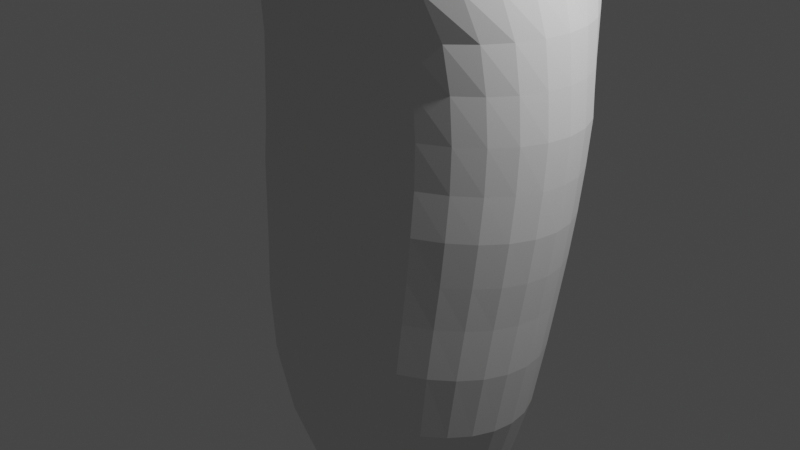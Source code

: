# Source: blend.blend  (saved by Blender 3.5.10; exported with 4.5.12 LTS)
import bpy
from mathutils import Matrix  # noqa: F401  (used for matrix-valued properties, if any)

bpy.ops.wm.read_factory_settings(use_empty=True)
scene = bpy.context.scene
scene.name = 'Scene'

# ---- collections
col_collection = bpy.data.collections.new('Collection'); scene.collection.children.link(col_collection)
col_r = bpy.data.collections.new('rリモコン'); scene.collection.children.link(col_r)

# ---- world
world_world = bpy.data.worlds.new('World'); scene.world = world_world
world_world.use_nodes = True; world_world.node_tree.nodes.clear()
_N = world_world.node_tree.nodes; _L = world_world.node_tree.links
n0 = _N.new('ShaderNodeOutputWorld'); n0.name = 'World Output'; n0.location = (300, 300)
n1 = _N.new('ShaderNodeBackground'); n1.name = 'Background'; n1.location = (10, 300)
n1.inputs[0].default_value = (0.05088, 0.05088, 0.05088, 1.0)
_L.new(n1.outputs[0], n0.inputs[0])
n0.is_active_output = True
world_world.color = (0.05088, 0.05088, 0.05088)
world_world.use_sun_shadow = False
world_world.sun_shadow_jitter_overblur = 0.0

# ---- cameras
cam_camera = bpy.data.cameras.new('Camera')
cam_camera.clip_end = 100.0
cam_camera.ortho_scale = 7.314

# ---- lights
light_light = bpy.data.lights.new('Light', 'POINT')
light_light.transmission_factor = 0.0
light_light.energy = 1000.0
light_light.shadow_soft_size = 0.1
light_light.shadow_maximum_resolution = 0.006
light_light.use_absolute_resolution = True

# ---- meshes
me_x = bpy.data.meshes.new('円柱')
me_x.from_pydata([(-2.262e-08, 0.1455, -3.142), (-9.016e-09, 3.051, 3.142), (0.06175, 0.1394, -3.142), (0.2979, 2.997, 3.142), (0.1211, 0.1214, -3.142), (0.5844, 2.837, 3.142), (0.1758, 0.09212, -3.142), (0.8484, 2.576, 3.142), (0.2238, 0.05275, -3.142), (1.08, 2.225, 3.142), (0.2632, 0.004789, -3.142), (1.27, 1.798, 3.142), (0.2924, -0.04993, -3.142), (1.411, 1.311, 3.142), (0.3104, -0.1093, -3.142), (1.498, 0.7817, 3.142), (0.3165, -0.1711, -3.142), (1.527, 0.2316, 3.142), (0.3104, -0.2328, -3.142), (1.498, -0.3184, 3.142), (0.2924, -0.2922, -3.142), (1.411, -0.8474, 3.142), (0.2632, -0.3469, -3.142), (1.27, -1.335, 3.142), (0.2238, -0.3949, -3.142), (1.08, -1.762, 3.142), (0.1758, -0.4342, -3.142), (0.8484, -2.113, 3.142), (0.1211, -0.4635, -3.142), (0.5844, -2.373, 3.142), (0.06175, -0.4815, -3.142), (0.2979, -2.534, 3.142), (-2.262e-08, -0.4876, -3.142), (-9.016e-09, -2.588, 3.142), (-0.06175, -0.4815, -3.142), (-0.2979, -2.534, 3.142), (-0.1211, -0.4635, -3.142), (-0.5844, -2.373, 3.142), (-0.1758, -0.4342, -3.142), (-0.8484, -2.113, 3.142), (-0.2238, -0.3949, -3.142), (-1.08, -1.762, 3.142), (-0.2632, -0.3469, -3.142), (-1.27, -1.335, 3.142), (-0.2924, -0.2922, -3.142), (-1.411, -0.8474, 3.142), (-0.3104, -0.2328, -3.142), (-1.498, -0.3184, 3.142), (-0.3165, -0.1711, -3.142), (-1.527, 0.2316, 3.142), (-0.3104, -0.1093, -3.142), (-1.498, 0.7817, 3.142), (-0.2924, -0.04993, -3.142), (-1.411, 1.311, 3.142), (-0.2632, 0.004789, -3.142), (-1.27, 1.798, 3.142), (-0.2238, 0.05275, -3.142), (-1.08, 2.225, 3.142), (-0.1758, 0.09212, -3.142), (-0.8484, 2.576, 3.142), (-0.1211, 0.1214, -3.142), (-0.5844, 2.837, 3.142), (-0.06175, 0.1394, -3.142), (-0.2979, 2.997, 3.142), (-1.161e-08, 0.8616, -2.944), (-7.619e-09, 1.158, -2.732), (-6.289e-09, 1.426, -2.328), (-8.67e-09, 1.626, -1.682), (-9.769e-09, 1.765, -0.9891), (-7.984e-09, 1.884, -0.4489), (-8.1e-09, 1.955, 1.192e-07), (-9.666e-09, 2.036, 0.4489), (-7.251e-09, 2.143, 0.8978), (-1.129e-08, 2.259, 1.347), (-7.422e-09, 2.334, 1.796), (-7.867e-09, 2.485, 2.245), (-5.718e-09, 2.76, 2.693), (0.3219, 2.715, 2.693), (0.3399, 2.447, 2.245), (0.3511, 2.298, 1.796), (0.3598, 2.224, 1.347), (0.361, 2.109, 0.8978), (0.3597, 2.003, 0.4489), (0.3526, 1.922, -1.192e-07), (0.343, 1.851, -0.4489), (0.3329, 1.732, -0.9891), (0.3131, 1.595, -1.682), (0.2783, 1.399, -2.328), (0.2343, 1.135, -2.732), (0.1848, 0.8434, -2.944), (0.6314, 2.582, 2.693), (0.6668, 2.332, 2.245), (0.6888, 2.191, 1.796), (0.7057, 2.12, 1.347), (0.7081, 2.008, 0.8978), (0.7056, 1.903, 0.4489), (0.6916, 1.824, -1.192e-07), (0.6728, 1.754, -0.4489), (0.6531, 1.637, -0.9891), (0.6141, 1.504, -1.682), (0.5458, 1.318, -2.328), (0.4597, 1.067, -2.732), (0.3624, 0.7895, -2.944), (0.9167, 2.367, 2.693), (0.9681, 2.146, 2.245), (0.9999, 2.018, 1.796), (1.025, 1.951, 1.347), (1.028, 1.844, 0.8978), (1.024, 1.742, 0.4489), (1.004, 1.665, -1.192e-07), (0.9768, 1.596, -0.4489), (0.9481, 1.482, -0.9891), (0.8915, 1.356, -1.682), (0.7924, 1.186, -2.328), (0.6673, 0.956, -2.732), (0.5262, 0.7019, -2.944), (1.167, 2.077, 2.693), (1.232, 1.896, 2.245), (1.273, 1.785, 1.796), (1.304, 1.724, 1.347), (1.308, 1.623, 0.8978), (1.304, 1.524, 0.4489), (1.278, 1.45, -1.192e-07), (1.243, 1.383, -0.4489), (1.207, 1.273, -0.9891), (1.135, 1.156, -1.682), (1.009, 1.009, -2.328), (0.8493, 0.8066, -2.732), (0.6697, 0.5842, -2.944), (1.372, 1.724, 2.693), (1.449, 1.591, 2.245), (1.496, 1.5, 1.796), (1.533, 1.446, 1.347), (1.538, 1.354, 0.8978), (1.533, 1.259, 0.4489), (1.503, 1.189, -1.192e-07), (1.462, 1.124, -0.4489), (1.419, 1.019, -0.9891), (1.334, 0.9129, -1.682), (1.186, 0.7924, -2.328), (0.9987, 0.6246, -2.732), (0.7875, 0.4406, -2.944), (1.524, 1.321, 2.693), (1.61, 1.243, 2.245), (1.663, 1.176, 1.796), (1.704, 1.13, 1.347), (1.709, 1.047, 0.8978), (1.703, 0.9571, 0.4489), (1.67, 0.8914, -1.192e-07), (1.624, 0.8285, -0.4489), (1.577, 0.7291, -0.9891), (1.483, 0.6355, -1.682), (1.318, 0.5458, -2.328), (1.11, 0.4169, -2.732), (0.875, 0.2769, -2.944), (1.618, 0.8843, 2.693), (1.709, 0.866, 2.245), (1.765, 0.8242, 1.796), (1.809, 0.7871, 1.347), (1.815, 0.7138, 0.8978), (1.808, 0.6292, 0.4489), (1.772, 0.5682, -1.192e-07), (1.724, 0.5079, -0.4489), (1.674, 0.4144, -0.9891), (1.574, 0.3344, -1.682), (1.399, 0.2783, -2.328), (1.178, 0.1916, -2.732), (0.9289, 0.09924, -2.944), (1.65, 0.4297, 2.693), (1.743, 0.4735, 2.245), (1.8, 0.4583, 1.796), (1.844, 0.4302, 1.347), (1.85, 0.3675, 0.8978), (1.844, 0.2882, 0.4489), (1.807, 0.232, -1.192e-07), (1.758, 0.1744, -0.4489), (1.707, 0.0872, -0.9891), (1.605, 0.02138, -1.682), (1.426, -2.164e-09, -2.328), (1.201, -0.04276, -2.732), (0.9471, -0.08553, -2.944), (1.618, -0.02483, 2.693), (1.709, 0.08103, 2.245), (1.765, 0.09239, 1.796), (1.809, 0.07331, 1.347), (1.815, 0.02115, 0.8978), (1.808, -0.05285, 0.4489), (1.772, -0.1041, -1.192e-07), (1.724, -0.159, -0.4489), (1.674, -0.24, -0.9891), (1.574, -0.2917, -1.682), (1.399, -0.2783, -2.328), (1.178, -0.2771, -2.732), (0.9289, -0.2703, -2.944), (1.524, -0.4619, 2.693), (1.61, -0.2964, 2.245), (1.663, -0.2595, 1.796), (1.704, -0.2698, 1.347), (1.709, -0.3119, 0.8978), (1.703, -0.3808, 0.4489), (1.67, -0.4273, -1.192e-07), (1.624, -0.4797, -0.4489), (1.577, -0.5547, -0.9891), (1.483, -0.5927, -1.682), (1.318, -0.5458, -2.328), (1.11, -0.5024, -2.732), (0.875, -0.448, -2.944), (1.372, -0.8647, 2.693), (1.449, -0.6442, 2.245), (1.496, -0.5838, 1.796), (1.533, -0.5861, 1.347), (1.538, -0.6188, 0.8978), (1.533, -0.683, 0.4489), (1.503, -0.7252, -1.192e-07), (1.462, -0.7752, -0.4489), (1.419, -0.8447, -0.9891), (1.334, -0.8702, -1.682), (1.186, -0.7924, -2.328), (0.9987, -0.7101, -2.732), (0.7875, -0.6117, -2.944), (1.167, -1.218, 2.693), (1.232, -0.9491, 2.245), (1.273, -0.868, 1.796), (1.304, -0.8633, 1.347), (1.308, -0.8878, 0.8978), (1.304, -0.9479, 0.4489), (1.278, -0.9862, -1.192e-07), (1.243, -1.034, -0.4489), (1.207, -1.099, -0.9891), (1.135, -1.113, -1.682), (1.009, -1.009, -2.328), (0.8493, -0.8921, -2.732), (0.6697, -0.7552, -2.944), (0.9167, -1.508, 2.693), (0.9681, -1.199, 2.245), (0.9999, -1.101, 1.796), (1.025, -1.091, 1.347), (1.028, -1.109, 0.8978), (1.024, -1.165, 0.4489), (1.004, -1.201, -1.192e-07), (0.9768, -1.247, -0.4489), (0.9481, -1.307, -0.9891), (0.8915, -1.313, -1.682), (0.7924, -1.186, -2.328), (0.6673, -1.041, -2.732), (0.5262, -0.873, -2.944), (0.6314, -1.723, 2.693), (0.6668, -1.385, 2.245), (0.6888, -1.275, 1.796), (0.7057, -1.26, 1.347), (0.7081, -1.273, 0.8978), (0.7056, -1.327, 0.4489), (0.6916, -1.36, -1.192e-07), (0.6728, -1.405, -0.4489), (0.6531, -1.462, -0.9891), (0.6141, -1.461, -1.682), (0.5458, -1.318, -2.328), (0.4597, -1.152, -2.732), (0.3624, -0.9605, -2.944), (0.3219, -1.855, 2.693), (0.3399, -1.5, 2.245), (0.3511, -1.381, 1.796), (0.3598, -1.364, 1.347), (0.361, -1.374, 0.8978), (0.3597, -1.426, 0.4489), (0.3526, -1.458, -1.192e-07), (0.343, -1.502, -0.4489), (0.3329, -1.558, -0.9891), (0.3131, -1.553, -1.682), (0.2783, -1.399, -2.328), (0.2343, -1.221, -2.732), (0.1848, -1.014, -2.944), (-5.718e-09, -1.9, 2.693), (-7.867e-09, -1.538, 2.245), (-7.422e-09, -1.417, 1.796), (-1.129e-08, -1.399, 1.347), (-7.251e-09, -1.408, 0.8978), (-9.666e-09, -1.46, 0.4489), (-8.1e-09, -1.491, -1.192e-07), (-7.984e-09, -1.535, -0.4489), (-9.769e-09, -1.59, -0.9891), (-8.67e-09, -1.583, -1.682), (-6.289e-09, -1.426, -2.328), (-7.619e-09, -1.244, -2.732), (-1.161e-08, -1.033, -2.944), (-0.3219, -1.855, 2.693), (-0.3399, -1.5, 2.245), (-0.3511, -1.381, 1.796), (-0.3598, -1.364, 1.347), (-0.361, -1.374, 0.8978), (-0.3597, -1.426, 0.4489), (-0.3526, -1.458, -1.192e-07), (-0.343, -1.502, -0.4489), (-0.3329, -1.558, -0.9891), (-0.3131, -1.553, -1.682), (-0.2783, -1.399, -2.328), (-0.2343, -1.221, -2.732), (-0.1848, -1.014, -2.944), (-0.6314, -1.723, 2.693), (-0.6668, -1.385, 2.245), (-0.6888, -1.275, 1.796), (-0.7057, -1.26, 1.347), (-0.7081, -1.273, 0.8978), (-0.7056, -1.327, 0.4489), (-0.6916, -1.36, -1.192e-07), (-0.6728, -1.405, -0.4489), (-0.6531, -1.462, -0.9891), (-0.6141, -1.461, -1.682), (-0.5458, -1.318, -2.328), (-0.4597, -1.152, -2.732), (-0.3624, -0.9605, -2.944), (-0.9167, -1.508, 2.693), (-0.9681, -1.199, 2.245), (-0.9999, -1.101, 1.796), (-1.025, -1.091, 1.347), (-1.028, -1.109, 0.8978), (-1.024, -1.165, 0.4489), (-1.004, -1.201, -1.192e-07), (-0.9768, -1.247, -0.4489), (-0.9481, -1.307, -0.9891), (-0.8915, -1.313, -1.682), (-0.7924, -1.186, -2.328), (-0.6673, -1.041, -2.732), (-0.5262, -0.873, -2.944), (-1.167, -1.218, 2.693), (-1.232, -0.9491, 2.245), (-1.273, -0.868, 1.796), (-1.304, -0.8633, 1.347), (-1.308, -0.8878, 0.8978), (-1.304, -0.9479, 0.4489), (-1.278, -0.9862, -1.192e-07), (-1.243, -1.034, -0.4489), (-1.207, -1.099, -0.9891), (-1.135, -1.113, -1.682), (-1.009, -1.009, -2.328), (-0.8493, -0.8921, -2.732), (-0.6697, -0.7552, -2.944), (-1.372, -0.8647, 2.693), (-1.449, -0.6442, 2.245), (-1.496, -0.5838, 1.796), (-1.533, -0.5861, 1.347), (-1.538, -0.6188, 0.8978), (-1.533, -0.683, 0.4489), (-1.503, -0.7252, -1.192e-07), (-1.462, -0.7752, -0.4489), (-1.419, -0.8447, -0.9891), (-1.334, -0.8702, -1.682), (-1.186, -0.7924, -2.328), (-0.9987, -0.7101, -2.732), (-0.7875, -0.6117, -2.944), (-1.524, -0.4619, 2.693), (-1.61, -0.2964, 2.245), (-1.663, -0.2595, 1.796), (-1.704, -0.2698, 1.347), (-1.709, -0.3119, 0.8978), (-1.703, -0.3808, 0.4489), (-1.67, -0.4273, -1.192e-07), (-1.624, -0.4797, -0.4489), (-1.577, -0.5547, -0.9891), (-1.483, -0.5927, -1.682), (-1.318, -0.5458, -2.328), (-1.11, -0.5024, -2.732), (-0.875, -0.448, -2.944), (-1.618, -0.02483, 2.693), (-1.709, 0.08103, 2.245), (-1.765, 0.09239, 1.796), (-1.809, 0.07331, 1.347), (-1.815, 0.02115, 0.8978), (-1.808, -0.05285, 0.4489), (-1.772, -0.1041, -1.192e-07), (-1.724, -0.159, -0.4489), (-1.674, -0.24, -0.9891), (-1.574, -0.2917, -1.682), (-1.399, -0.2783, -2.328), (-1.178, -0.2771, -2.732), (-0.9289, -0.2703, -2.944), (-1.65, 0.4297, 2.693), (-1.743, 0.4735, 2.245), (-1.8, 0.4583, 1.796), (-1.844, 0.4302, 1.347), (-1.85, 0.3675, 0.8978), (-1.844, 0.2882, 0.4489), (-1.807, 0.232, -1.192e-07), (-1.758, 0.1744, -0.4489), (-1.707, 0.0872, -0.9891), (-1.605, 0.02138, -1.682), (-1.426, -2.164e-09, -2.328), (-1.201, -0.04276, -2.732), (-0.9471, -0.08553, -2.944), (-1.618, 0.8843, 2.693), (-1.709, 0.866, 2.245), (-1.765, 0.8242, 1.796), (-1.809, 0.7871, 1.347), (-1.815, 0.7138, 0.8978), (-1.808, 0.6292, 0.4489), (-1.772, 0.5682, -1.192e-07), (-1.724, 0.5079, -0.4489), (-1.674, 0.4144, -0.9891), (-1.574, 0.3344, -1.682), (-1.399, 0.2783, -2.328), (-1.178, 0.1916, -2.732), (-0.9289, 0.09924, -2.944), (-1.524, 1.321, 2.693), (-1.61, 1.243, 2.245), (-1.663, 1.176, 1.796), (-1.704, 1.13, 1.347), (-1.709, 1.047, 0.8978), (-1.703, 0.9571, 0.4489), (-1.67, 0.8914, -1.192e-07), (-1.624, 0.8285, -0.4489), (-1.577, 0.7291, -0.9891), (-1.483, 0.6355, -1.682), (-1.318, 0.5458, -2.328), (-1.11, 0.4169, -2.732), (-0.875, 0.2769, -2.944), (-1.372, 1.724, 2.693), (-1.449, 1.591, 2.245), (-1.496, 1.5, 1.796), (-1.533, 1.446, 1.347), (-1.538, 1.354, 0.8978), (-1.533, 1.259, 0.4489), (-1.503, 1.189, -1.192e-07), (-1.462, 1.124, -0.4489), (-1.419, 1.019, -0.9891), (-1.334, 0.9129, -1.682), (-1.186, 0.7924, -2.328), (-0.9987, 0.6246, -2.732), (-0.7875, 0.4406, -2.944), (-1.167, 2.077, 2.693), (-1.232, 1.896, 2.245), (-1.273, 1.785, 1.796), (-1.304, 1.724, 1.347), (-1.308, 1.623, 0.8978), (-1.304, 1.524, 0.4489), (-1.278, 1.45, -1.192e-07), (-1.243, 1.383, -0.4489), (-1.207, 1.273, -0.9891), (-1.135, 1.156, -1.682), (-1.009, 1.009, -2.328), (-0.8493, 0.8066, -2.732), (-0.6697, 0.5842, -2.944), (-0.9167, 2.367, 2.693), (-0.9681, 2.146, 2.245), (-0.9999, 2.018, 1.796), (-1.025, 1.951, 1.347), (-1.028, 1.844, 0.8978), (-1.024, 1.742, 0.4489), (-1.004, 1.665, -1.192e-07), (-0.9768, 1.596, -0.4489), (-0.9481, 1.482, -0.9891), (-0.8915, 1.356, -1.682), (-0.7924, 1.186, -2.328), (-0.6673, 0.956, -2.732), (-0.5262, 0.7019, -2.944), (-0.6314, 2.582, 2.693), (-0.6668, 2.332, 2.245), (-0.6888, 2.191, 1.796), (-0.7057, 2.12, 1.347), (-0.7081, 2.008, 0.8978), (-0.7056, 1.903, 0.4489), (-0.6916, 1.824, -1.192e-07), (-0.6728, 1.754, -0.4489), (-0.6531, 1.637, -0.9891), (-0.6141, 1.504, -1.682), (-0.5458, 1.318, -2.328), (-0.4597, 1.067, -2.732), (-0.3624, 0.7895, -2.944), (-0.3219, 2.715, 2.693), (-0.3399, 2.447, 2.245), (-0.3511, 2.298, 1.796), (-0.3598, 2.224, 1.347), (-0.361, 2.109, 0.8978), (-0.3597, 2.003, 0.4489), (-0.3526, 1.922, -1.192e-07), (-0.343, 1.851, -0.4489), (-0.3329, 1.732, -0.9891), (-0.3131, 1.595, -1.682), (-0.2783, 1.399, -2.328), (-0.2343, 1.135, -2.732), (-0.1848, 0.8434, -2.944), (-0.3039, 4.044, 4.444), (0.05717, 3.865, 4.186), (0.4044, 3.403, 3.937), (0.7244, 3.005, 3.708), (1.005, 2.428, 3.507), (1.235, 1.76, 3.343), (1.406, 1.125, 3.22), (1.511, 0.4367, 3.145), (1.547, -0.2793, 3.119), (1.511, -0.9954, 3.145), (1.406, -1.684, 3.22), (1.235, -2.319, 3.343), (1.005, -2.875, 3.507), (0.7244, -3.331, 3.708), (0.4044, -3.861, 3.937), (0.05717, -4.239, 4.186), (-0.3039, -4.504, 4.444), (-0.665, -4.663, 4.703), (-1.012, -4.691, 4.951), (-1.332, -4.721, 5.181), (-1.613, -4.696, 5.381), (-1.843, -4.569, 5.546), (-2.014, -2.725, 5.669), (-2.119, -1.432, 5.744), (-2.155, -0.2793, 5.769), (-2.119, 1.038, 5.744), (-2.014, 2.183, 5.669), (-1.843, 4.112, 5.546), (-1.613, 4.168, 5.381), (-1.332, 4.262, 5.181), (-1.012, 4.298, 4.951), (-0.665, 4.26, 4.703), (-0.9789, 2.513, 3.473), (-0.2484, 3.209, 3.405), (0.02996, -2.935, 3.378), (0.3084, 3.172, 3.352), (0.02996, 3.231, 3.378), (-0.2484, -2.892, 3.405), (-1.369, 0.818, 3.51), (0.5764, 2.968, 3.327), (-1.288, 1.435, 3.502), (0.8236, 2.699, 3.304), (0.5764, -2.719, 3.327), (-0.5161, -2.742, 3.43), (1.041, 2.304, 3.283), (1.041, -2.192, 3.283), (-0.9789, -2.196, 3.473), (0.3084, -2.877, 3.352), (-0.7627, -2.51, 3.453), (0.8236, -2.461, 3.304), (-1.156, -1.802, 3.49), (-0.7627, 2.833, 3.453), (-1.369, -0.4757, 3.51), (-1.156, 2.133, 3.49), (-1.288, -1.115, 3.502), (-0.5161, 3.069, 3.43), (-1.397, 0.1596, 3.512), (1.112, -2.151, 3.277), (0.7413, -2.769, 3.497), (-0.8379, -3.211, 3.729), (-0.02143, 3.263, 3.609), (-2.516, 0.06849, 3.976), (-2.165, -2.298, 3.925), (-2.476, 0.8334, 3.97), (-1.906, 2.768, 3.887), (-1.59, 3.039, 3.84), (0.3734, -3.022, 3.551), (0.3734, 3.015, 3.551), (-0.8379, 3.347, 3.729), (-1.229, -3.081, 3.787), (-1.906, -2.635, 3.887), (-2.358, 1.534, 3.953), (-0.4301, -3.239, 3.669), (-2.476, -0.6465, 3.97), (-2.034, 2.029, 3.925), (-0.4301, 3.328, 3.669), (0.7413, 2.742, 3.497), (-2.358, -1.395, 3.953), (-1.59, -2.894, 3.84), (-0.02142, -3.174, 3.609), (-1.229, 3.236, 3.787), (0.8972, -2.711, 3.474), (0.8972, 2.543, 3.474)], [], [(76, 1, 3, 77), (77, 3, 5, 90), (90, 5, 7, 103), (103, 7, 9, 116), (116, 9, 11, 129), (129, 11, 13, 142), (142, 13, 15, 155), (155, 15, 17, 168), (168, 17, 19, 181), (181, 19, 21, 194), (194, 21, 23, 207), (207, 23, 25, 220), (220, 25, 27, 233), (233, 27, 29, 246), (246, 29, 31, 259), (259, 31, 33, 272), (272, 33, 35, 285), (285, 35, 37, 298), (298, 37, 39, 311), (311, 39, 41, 324), (324, 41, 43, 337), (337, 43, 45, 350), (350, 45, 47, 363), (363, 47, 49, 376), (376, 49, 51, 389), (389, 51, 53, 402), (402, 53, 55, 415), (415, 55, 57, 428), (428, 57, 59, 441), (441, 59, 61, 454), (21, 19, 489, 490), (454, 61, 63, 467), (467, 63, 1, 76), (0, 2, 4, 6, 8, 10, 12, 14, 16, 18, 20, 22, 24, 26, 28, 30, 32, 34, 36, 38, 40, 42, 44, 46, 48, 50, 52, 54, 56, 58, 60, 62), (62, 479, 64, 0), (479, 478, 65, 64), (478, 477, 66, 65), (477, 476, 67, 66), (476, 475, 68, 67), (475, 474, 69, 68), (474, 473, 70, 69), (473, 472, 71, 70), (472, 471, 72, 71), (471, 470, 73, 72), (470, 469, 74, 73), (469, 468, 75, 74), (468, 467, 76, 75), (60, 466, 479, 62), (466, 465, 478, 479), (465, 464, 477, 478), (464, 463, 476, 477), (463, 462, 475, 476), (462, 461, 474, 475), (461, 460, 473, 474), (460, 459, 472, 473), (459, 458, 471, 472), (458, 457, 470, 471), (457, 456, 469, 470), (456, 455, 468, 469), (455, 454, 467, 468), (58, 453, 466, 60), (453, 452, 465, 466), (452, 451, 464, 465), (451, 450, 463, 464), (450, 449, 462, 463), (449, 448, 461, 462), (448, 447, 460, 461), (447, 446, 459, 460), (446, 445, 458, 459), (445, 444, 457, 458), (444, 443, 456, 457), (443, 442, 455, 456), (442, 441, 454, 455), (56, 440, 453, 58), (440, 439, 452, 453), (439, 438, 451, 452), (438, 437, 450, 451), (437, 436, 449, 450), (436, 435, 448, 449), (435, 434, 447, 448), (434, 433, 446, 447), (433, 432, 445, 446), (432, 431, 444, 445), (431, 430, 443, 444), (430, 429, 442, 443), (429, 428, 441, 442), (54, 427, 440, 56), (427, 426, 439, 440), (426, 425, 438, 439), (425, 424, 437, 438), (424, 423, 436, 437), (423, 422, 435, 436), (422, 421, 434, 435), (421, 420, 433, 434), (420, 419, 432, 433), (419, 418, 431, 432), (418, 417, 430, 431), (417, 416, 429, 430), (416, 415, 428, 429), (52, 414, 427, 54), (414, 413, 426, 427), (413, 412, 425, 426), (412, 411, 424, 425), (411, 410, 423, 424), (410, 409, 422, 423), (409, 408, 421, 422), (408, 407, 420, 421), (407, 406, 419, 420), (406, 405, 418, 419), (405, 404, 417, 418), (404, 403, 416, 417), (403, 402, 415, 416), (50, 401, 414, 52), (401, 400, 413, 414), (400, 399, 412, 413), (399, 398, 411, 412), (398, 397, 410, 411), (397, 396, 409, 410), (396, 395, 408, 409), (395, 394, 407, 408), (394, 393, 406, 407), (393, 392, 405, 406), (392, 391, 404, 405), (391, 390, 403, 404), (390, 389, 402, 403), (48, 388, 401, 50), (388, 387, 400, 401), (387, 386, 399, 400), (386, 385, 398, 399), (385, 384, 397, 398), (384, 383, 396, 397), (383, 382, 395, 396), (382, 381, 394, 395), (381, 380, 393, 394), (380, 379, 392, 393), (379, 378, 391, 392), (378, 377, 390, 391), (377, 376, 389, 390), (46, 375, 388, 48), (375, 374, 387, 388), (374, 373, 386, 387), (373, 372, 385, 386), (372, 371, 384, 385), (371, 370, 383, 384), (370, 369, 382, 383), (369, 368, 381, 382), (368, 367, 380, 381), (367, 366, 379, 380), (366, 365, 378, 379), (365, 364, 377, 378), (364, 363, 376, 377), (44, 362, 375, 46), (362, 361, 374, 375), (361, 360, 373, 374), (360, 359, 372, 373), (359, 358, 371, 372), (358, 357, 370, 371), (357, 356, 369, 370), (356, 355, 368, 369), (355, 354, 367, 368), (354, 353, 366, 367), (353, 352, 365, 366), (352, 351, 364, 365), (351, 350, 363, 364), (42, 349, 362, 44), (349, 348, 361, 362), (348, 347, 360, 361), (347, 346, 359, 360), (346, 345, 358, 359), (345, 344, 357, 358), (344, 343, 356, 357), (343, 342, 355, 356), (342, 341, 354, 355), (341, 340, 353, 354), (340, 339, 352, 353), (339, 338, 351, 352), (338, 337, 350, 351), (40, 336, 349, 42), (336, 335, 348, 349), (335, 334, 347, 348), (334, 333, 346, 347), (333, 332, 345, 346), (332, 331, 344, 345), (331, 330, 343, 344), (330, 329, 342, 343), (329, 328, 341, 342), (328, 327, 340, 341), (327, 326, 339, 340), (326, 325, 338, 339), (325, 324, 337, 338), (38, 323, 336, 40), (323, 322, 335, 336), (322, 321, 334, 335), (321, 320, 333, 334), (320, 319, 332, 333), (319, 318, 331, 332), (318, 317, 330, 331), (317, 316, 329, 330), (316, 315, 328, 329), (315, 314, 327, 328), (314, 313, 326, 327), (313, 312, 325, 326), (312, 311, 324, 325), (36, 310, 323, 38), (310, 309, 322, 323), (309, 308, 321, 322), (308, 307, 320, 321), (307, 306, 319, 320), (306, 305, 318, 319), (305, 304, 317, 318), (304, 303, 316, 317), (303, 302, 315, 316), (302, 301, 314, 315), (301, 300, 313, 314), (300, 299, 312, 313), (299, 298, 311, 312), (34, 297, 310, 36), (297, 296, 309, 310), (296, 295, 308, 309), (295, 294, 307, 308), (294, 293, 306, 307), (293, 292, 305, 306), (292, 291, 304, 305), (291, 290, 303, 304), (290, 289, 302, 303), (289, 288, 301, 302), (288, 287, 300, 301), (287, 286, 299, 300), (286, 285, 298, 299), (32, 284, 297, 34), (284, 283, 296, 297), (283, 282, 295, 296), (282, 281, 294, 295), (281, 280, 293, 294), (280, 279, 292, 293), (279, 278, 291, 292), (278, 277, 290, 291), (277, 276, 289, 290), (276, 275, 288, 289), (275, 274, 287, 288), (274, 273, 286, 287), (273, 272, 285, 286), (30, 271, 284, 32), (271, 270, 283, 284), (270, 269, 282, 283), (269, 268, 281, 282), (268, 267, 280, 281), (267, 266, 279, 280), (266, 265, 278, 279), (265, 264, 277, 278), (264, 263, 276, 277), (263, 262, 275, 276), (262, 261, 274, 275), (261, 260, 273, 274), (260, 259, 272, 273), (28, 258, 271, 30), (258, 257, 270, 271), (257, 256, 269, 270), (256, 255, 268, 269), (255, 254, 267, 268), (254, 253, 266, 267), (253, 252, 265, 266), (252, 251, 264, 265), (251, 250, 263, 264), (250, 249, 262, 263), (249, 248, 261, 262), (248, 247, 260, 261), (247, 246, 259, 260), (26, 245, 258, 28), (245, 244, 257, 258), (244, 243, 256, 257), (243, 242, 255, 256), (242, 241, 254, 255), (241, 240, 253, 254), (240, 239, 252, 253), (239, 238, 251, 252), (238, 237, 250, 251), (237, 236, 249, 250), (236, 235, 248, 249), (235, 234, 247, 248), (234, 233, 246, 247), (24, 232, 245, 26), (232, 231, 244, 245), (231, 230, 243, 244), (230, 229, 242, 243), (229, 228, 241, 242), (228, 227, 240, 241), (227, 226, 239, 240), (226, 225, 238, 239), (225, 224, 237, 238), (224, 223, 236, 237), (223, 222, 235, 236), (222, 221, 234, 235), (221, 220, 233, 234), (22, 219, 232, 24), (219, 218, 231, 232), (218, 217, 230, 231), (217, 216, 229, 230), (216, 215, 228, 229), (215, 214, 227, 228), (214, 213, 226, 227), (213, 212, 225, 226), (212, 211, 224, 225), (211, 210, 223, 224), (210, 209, 222, 223), (209, 208, 221, 222), (208, 207, 220, 221), (20, 206, 219, 22), (206, 205, 218, 219), (205, 204, 217, 218), (204, 203, 216, 217), (203, 202, 215, 216), (202, 201, 214, 215), (201, 200, 213, 214), (200, 199, 212, 213), (199, 198, 211, 212), (198, 197, 210, 211), (197, 196, 209, 210), (196, 195, 208, 209), (195, 194, 207, 208), (18, 193, 206, 20), (193, 192, 205, 206), (192, 191, 204, 205), (191, 190, 203, 204), (190, 189, 202, 203), (189, 188, 201, 202), (188, 187, 200, 201), (187, 186, 199, 200), (186, 185, 198, 199), (185, 184, 197, 198), (184, 183, 196, 197), (183, 182, 195, 196), (182, 181, 194, 195), (16, 180, 193, 18), (180, 179, 192, 193), (179, 178, 191, 192), (178, 177, 190, 191), (177, 176, 189, 190), (176, 175, 188, 189), (175, 174, 187, 188), (174, 173, 186, 187), (173, 172, 185, 186), (172, 171, 184, 185), (171, 170, 183, 184), (170, 169, 182, 183), (169, 168, 181, 182), (14, 167, 180, 16), (167, 166, 179, 180), (166, 165, 178, 179), (165, 164, 177, 178), (164, 163, 176, 177), (163, 162, 175, 176), (162, 161, 174, 175), (161, 160, 173, 174), (160, 159, 172, 173), (159, 158, 171, 172), (158, 157, 170, 171), (157, 156, 169, 170), (156, 155, 168, 169), (12, 154, 167, 14), (154, 153, 166, 167), (153, 152, 165, 166), (152, 151, 164, 165), (151, 150, 163, 164), (150, 149, 162, 163), (149, 148, 161, 162), (148, 147, 160, 161), (147, 146, 159, 160), (146, 145, 158, 159), (145, 144, 157, 158), (144, 143, 156, 157), (143, 142, 155, 156), (10, 141, 154, 12), (141, 140, 153, 154), (140, 139, 152, 153), (139, 138, 151, 152), (138, 137, 150, 151), (137, 136, 149, 150), (136, 135, 148, 149), (135, 134, 147, 148), (134, 133, 146, 147), (133, 132, 145, 146), (132, 131, 144, 145), (131, 130, 143, 144), (130, 129, 142, 143), (8, 128, 141, 10), (128, 127, 140, 141), (127, 126, 139, 140), (126, 125, 138, 139), (125, 124, 137, 138), (124, 123, 136, 137), (123, 122, 135, 136), (122, 121, 134, 135), (121, 120, 133, 134), (120, 119, 132, 133), (119, 118, 131, 132), (118, 117, 130, 131), (117, 116, 129, 130), (6, 115, 128, 8), (115, 114, 127, 128), (114, 113, 126, 127), (113, 112, 125, 126), (112, 111, 124, 125), (111, 110, 123, 124), (110, 109, 122, 123), (109, 108, 121, 122), (108, 107, 120, 121), (107, 106, 119, 120), (106, 105, 118, 119), (105, 104, 117, 118), (104, 103, 116, 117), (4, 102, 115, 6), (102, 101, 114, 115), (101, 100, 113, 114), (100, 99, 112, 113), (99, 98, 111, 112), (98, 97, 110, 111), (97, 96, 109, 110), (96, 95, 108, 109), (95, 94, 107, 108), (94, 93, 106, 107), (93, 92, 105, 106), (92, 91, 104, 105), (91, 90, 103, 104), (2, 89, 102, 4), (89, 88, 101, 102), (88, 87, 100, 101), (87, 86, 99, 100), (86, 85, 98, 99), (85, 84, 97, 98), (84, 83, 96, 97), (83, 82, 95, 96), (82, 81, 94, 95), (81, 80, 93, 94), (80, 79, 92, 93), (79, 78, 91, 92), (78, 77, 90, 91), (0, 64, 89, 2), (64, 65, 88, 89), (65, 66, 87, 88), (66, 67, 86, 87), (67, 68, 85, 86), (68, 69, 84, 85), (69, 70, 83, 84), (70, 71, 82, 83), (71, 72, 81, 82), (72, 73, 80, 81), (73, 74, 79, 80), (74, 75, 78, 79), (75, 76, 77, 78), (481, 480, 511, 510, 509, 508, 507, 506, 505, 504, 503, 502, 501, 500, 499, 498, 497, 496, 495, 494, 493, 492, 491, 490, 489, 488, 487, 486, 485, 484, 483, 482), (39, 37, 523, 528), (57, 55, 533, 512), (13, 11, 485, 486), (31, 29, 522, 527), (49, 47, 532, 536), (5, 3, 515, 519), (23, 21, 490, 491), (41, 39, 528, 526), (59, 57, 512, 531), (15, 13, 486, 487), (33, 31, 527, 514), (51, 49, 536, 518), (7, 5, 519, 521), (25, 23, 537, 525), (43, 41, 526, 530), (61, 59, 531, 535), (17, 15, 487, 488), (35, 33, 514, 517), (53, 51, 518, 520), (9, 7, 521, 524), (27, 25, 525, 529), (45, 43, 530, 534), (63, 61, 535, 513), (19, 17, 488, 489), (37, 35, 517, 523), (55, 53, 520, 533), (29, 27, 529, 522), (47, 45, 534, 532), (3, 1, 516, 515), (1, 63, 513, 516), (11, 9, 524, 484, 485), (528, 523, 549, 558), (521, 519, 547, 556), (520, 518, 543, 551), (523, 517, 539, 549), (516, 513, 548, 555), (519, 515, 540, 547), (518, 536, 541, 543), (517, 514, 552, 539), (515, 516, 555, 540), (536, 532, 553, 541), (514, 527, 559, 552), (513, 535, 560, 548), (532, 534, 557, 553), (527, 522, 546, 559), (535, 531, 545, 560), (534, 530, 542, 557), (522, 529, 538, 546), (531, 512, 544, 545), (530, 526, 550, 542), (529, 525, 492, 561, 538), (512, 533, 554, 544), (526, 528, 558, 550), (525, 537, 23, 491, 492), (524, 521, 556, 562, 484), (533, 520, 551, 554), (556, 547, 482, 483), (549, 539, 497, 498), (547, 540, 481, 482), (539, 552, 496, 497), (541, 553, 503, 504), (548, 560, 510, 511), (559, 546, 494, 495), (557, 542, 501, 502), (545, 544, 508, 509), (538, 561, 492, 493), (550, 558, 499, 500), (484, 562, 556, 483), (558, 549, 498, 499), (551, 543, 505, 506), (555, 548, 511, 480), (543, 541, 504, 505), (540, 555, 480, 481), (552, 559, 495, 496), (553, 557, 502, 503), (560, 545, 509, 510), (546, 538, 493, 494), (542, 550, 500, 501), (544, 554, 507, 508), (554, 551, 506, 507)])
_uv = me_x.uv_layers.new(name='UVマップ')
_uv.uv.foreach_set('vector', [1.0, 0.9643, 1.0, 1.0, 0.9688, 1.0, 0.9688, 0.9643, 0.9688, 0.9643, 0.9688, 1.0, 0.9375, 1.0, 0.9375, 0.9643, 0.9375, 0.9643, 0.9375, 1.0, 0.9062, 1.0, 0.9062, 0.9643, 0.9062, 0.9643, 0.9062, 1.0, 0.875, 1.0, 0.875, 0.9643, 0.875, 0.9643, 0.875, 1.0, 0.8438, 1.0, 0.8438, 0.9643, 0.8438, 0.9643, 0.8438, 1.0, 0.8125, 1.0, 0.8125, 0.9643, 0.8125, 0.9643, 0.8125, 1.0, 0.7812, 1.0, 0.7812, 0.9643, 0.7812, 0.9643, 0.7812, 1.0, 0.75, 1.0, 0.75, 0.9643, 0.75, 0.9643, 0.75, 1.0, 0.7188, 1.0, 0.7187, 0.9643, 0.7187, 0.9643, 0.7188, 1.0, 0.6875, 1.0, 0.6875, 0.9643, 0.6875, 0.9643, 0.6875, 1.0, 0.6562, 1.0, 0.6562, 0.9643, 0.6562, 0.9643, 0.6562, 1.0, 0.625, 1.0, 0.625, 0.9643, 0.625, 0.9643, 0.625, 1.0, 0.5938, 1.0, 0.5938, 0.9643, 0.5938, 0.9643, 0.5938, 1.0, 0.5625, 1.0, 0.5625, 0.9643, 0.5625, 0.9643, 0.5625, 1.0, 0.5312, 1.0, 0.5312, 0.9643, 0.5312, 0.9643, 0.5312, 1.0, 0.5, 1.0, 0.5, 0.9643, 0.5, 0.9643, 0.5, 1.0, 0.4688, 1.0, 0.4687, 0.9643, 0.4687, 0.9643, 0.4688, 1.0, 0.4375, 1.0, 0.4375, 0.9643, 0.4375, 0.9643, 0.4375, 1.0, 0.4062, 1.0, 0.4062, 0.9643, 0.4062, 0.9643, 0.4062, 1.0, 0.375, 1.0, 0.375, 0.9643, 0.375, 0.9643, 0.375, 1.0, 0.3438, 1.0, 0.3438, 0.9643, 0.3438, 0.9643, 0.3438, 1.0, 0.3125, 1.0, 0.3125, 0.9643, 0.3125, 0.9643, 0.3125, 1.0, 0.2812, 1.0, 0.2812, 0.9643, 0.2812, 0.9643, 0.2812, 1.0, 0.25, 1.0, 0.25, 0.9643, 0.25, 0.9643, 0.25, 1.0, 0.2188, 1.0, 0.2188, 0.9643, 0.2188, 0.9643, 0.2188, 1.0, 0.1875, 1.0, 0.1875, 0.9643, 0.1875, 0.9643, 0.1875, 1.0, 0.1562, 1.0, 0.1562, 0.9643, 0.1562, 0.9643, 0.1562, 1.0, 0.125, 1.0, 0.125, 0.9643, 0.125, 0.9643, 0.125, 1.0, 0.09375, 1.0, 0.09375, 0.9643, 0.09375, 0.9643, 0.09375, 1.0, 0.0625, 1.0, 0.0625, 0.9643, 0.6875, 1.0, 0.7188, 1.0, 0.7188, 1.0, 0.6875, 1.0, 0.0625, 0.9643, 0.0625, 1.0, 0.03125, 1.0, 0.03125, 0.9643, 0.03125, 0.9643, 0.03125, 1.0, 0.0, 1.0, 0.0, 0.9643, 0.75, 0.49, 0.7968, 0.4854, 0.8418, 0.4717, 0.8833, 0.4496, 0.9197, 0.4197, 0.9496, 0.3833, 0.9717, 0.3418, 0.9854, 0.2968, 0.99, 0.25, 0.9854, 0.2032, 0.9717, 0.1582, 0.9496, 0.1167, 0.9197, 0.08029, 0.8833, 0.05045, 0.8418, 0.02827, 0.7968, 0.01461, 0.75, 0.01, 0.7032, 0.01461, 0.6582, 0.02827, 0.6167, 0.05045, 0.5803, 0.08029, 0.5504, 0.1167, 0.5283, 0.1582, 0.5146, 0.2032, 0.51, 0.25, 0.5146, 0.2968, 0.5283, 0.3418, 0.5504, 0.3833, 0.5803, 0.4197, 0.6167, 0.4496, 0.6582, 0.4717, 0.7032, 0.4854, 0.03125, 0.5, 0.03125, 0.5357, 0.0, 0.5357, 0.0, 0.5, 0.03125, 0.5357, 0.03125, 0.5714, 0.0, 0.5714, 0.0, 0.5357, 0.03125, 0.5714, 0.03125, 0.6071, 0.0, 0.6071, 0.0, 0.5714, 0.03125, 0.6071, 0.03125, 0.6429, 0.0, 0.6429, 0.0, 0.6071, 0.03125, 0.6429, 0.03125, 0.6786, 0.0, 0.6786, 0.0, 0.6429, 0.03125, 0.6786, 0.03125, 0.7143, 0.0, 0.7143, 0.0, 0.6786, 0.03125, 0.7143, 0.03125, 0.75, 0.0, 0.75, 0.0, 0.7143, 0.03125, 0.75, 0.03125, 0.7857, 0.0, 0.7857, 0.0, 0.75, 0.03125, 0.7857, 0.03125, 0.8214, 0.0, 0.8214, 0.0, 0.7857, 0.03125, 0.8214, 0.03125, 0.8571, 0.0, 0.8571, 0.0, 0.8214, 0.03125, 0.8571, 0.03125, 0.8929, 0.0, 0.8929, 0.0, 0.8571, 0.03125, 0.8929, 0.03125, 0.9286, 0.0, 0.9286, 0.0, 0.8929, 0.03125, 0.9286, 0.03125, 0.9643, 0.0, 0.9643, 0.0, 0.9286, 0.0625, 0.5, 0.0625, 0.5357, 0.03125, 0.5357, 0.03125, 0.5, 0.0625, 0.5357, 0.0625, 0.5714, 0.03125, 0.5714, 0.03125, 0.5357, 0.0625, 0.5714, 0.0625, 0.6071, 0.03125, 0.6071, 0.03125, 0.5714, 0.0625, 0.6071, 0.0625, 0.6429, 0.03125, 0.6429, 0.03125, 0.6071, 0.0625, 0.6429, 0.0625, 0.6786, 0.03125, 0.6786, 0.03125, 0.6429, 0.0625, 0.6786, 0.0625, 0.7143, 0.03125, 0.7143, 0.03125, 0.6786, 0.0625, 0.7143, 0.0625, 0.75, 0.03125, 0.75, 0.03125, 0.7143, 0.0625, 0.75, 0.0625, 0.7857, 0.03125, 0.7857, 0.03125, 0.75, 0.0625, 0.7857, 0.0625, 0.8214, 0.03125, 0.8214, 0.03125, 0.7857, 0.0625, 0.8214, 0.0625, 0.8571, 0.03125, 0.8571, 0.03125, 0.8214, 0.0625, 0.8571, 0.0625, 0.8929, 0.03125, 0.8929, 0.03125, 0.8571, 0.0625, 0.8929, 0.0625, 0.9286, 0.03125, 0.9286, 0.03125, 0.8929, 0.0625, 0.9286, 0.0625, 0.9643, 0.03125, 0.9643, 0.03125, 0.9286, 0.09375, 0.5, 0.09375, 0.5357, 0.0625, 0.5357, 0.0625, 0.5, 0.09375, 0.5357, 0.09375, 0.5714, 0.0625, 0.5714, 0.0625, 0.5357, 0.09375, 0.5714, 0.09375, 0.6071, 0.0625, 0.6071, 0.0625, 0.5714, 0.09375, 0.6071, 0.09375, 0.6429, 0.0625, 0.6429, 0.0625, 0.6071, 0.09375, 0.6429, 0.09375, 0.6786, 0.0625, 0.6786, 0.0625, 0.6429, 0.09375, 0.6786, 0.09375, 0.7143, 0.0625, 0.7143, 0.0625, 0.6786, 0.09375, 0.7143, 0.09375, 0.75, 0.0625, 0.75, 0.0625, 0.7143, 0.09375, 0.75, 0.09375, 0.7857, 0.0625, 0.7857, 0.0625, 0.75, 0.09375, 0.7857, 0.09375, 0.8214, 0.0625, 0.8214, 0.0625, 0.7857, 0.09375, 0.8214, 0.09375, 0.8571, 0.0625, 0.8571, 0.0625, 0.8214, 0.09375, 0.8571, 0.09375, 0.8929, 0.0625, 0.8929, 0.0625, 0.8571, 0.09375, 0.8929, 0.09375, 0.9286, 0.0625, 0.9286, 0.0625, 0.8929, 0.09375, 0.9286, 0.09375, 0.9643, 0.0625, 0.9643, 0.0625, 0.9286, 0.125, 0.5, 0.125, 0.5357, 0.09375, 0.5357, 0.09375, 0.5, 0.125, 0.5357, 0.125, 0.5714, 0.09375, 0.5714, 0.09375, 0.5357, 0.125, 0.5714, 0.125, 0.6071, 0.09375, 0.6071, 0.09375, 0.5714, 0.125, 0.6071, 0.125, 0.6429, 0.09375, 0.6429, 0.09375, 0.6071, 0.125, 0.6429, 0.125, 0.6786, 0.09375, 0.6786, 0.09375, 0.6429, 0.125, 0.6786, 0.125, 0.7143, 0.09375, 0.7143, 0.09375, 0.6786, 0.125, 0.7143, 0.125, 0.75, 0.09375, 0.75, 0.09375, 0.7143, 0.125, 0.75, 0.125, 0.7857, 0.09375, 0.7857, 0.09375, 0.75, 0.125, 0.7857, 0.125, 0.8214, 0.09375, 0.8214, 0.09375, 0.7857, 0.125, 0.8214, 0.125, 0.8571, 0.09375, 0.8571, 0.09375, 0.8214, 0.125, 0.8571, 0.125, 0.8929, 0.09375, 0.8929, 0.09375, 0.8571, 0.125, 0.8929, 0.125, 0.9286, 0.09375, 0.9286, 0.09375, 0.8929, 0.125, 0.9286, 0.125, 0.9643, 0.09375, 0.9643, 0.09375, 0.9286, 0.1562, 0.5, 0.1562, 0.5357, 0.125, 0.5357, 0.125, 0.5, 0.1562, 0.5357, 0.1562, 0.5714, 0.125, 0.5714, 0.125, 0.5357, 0.1562, 0.5714, 0.1562, 0.6071, 0.125, 0.6071, 0.125, 0.5714, 0.1562, 0.6071, 0.1562, 0.6429, 0.125, 0.6429, 0.125, 0.6071, 0.1562, 0.6429, 0.1562, 0.6786, 0.125, 0.6786, 0.125, 0.6429, 0.1562, 0.6786, 0.1562, 0.7143, 0.125, 0.7143, 0.125, 0.6786, 0.1562, 0.7143, 0.1562, 0.75, 0.125, 0.75, 0.125, 0.7143, 0.1562, 0.75, 0.1562, 0.7857, 0.125, 0.7857, 0.125, 0.75, 0.1562, 0.7857, 0.1562, 0.8214, 0.125, 0.8214, 0.125, 0.7857, 0.1562, 0.8214, 0.1562, 0.8571, 0.125, 0.8571, 0.125, 0.8214, 0.1562, 0.8571, 0.1562, 0.8929, 0.125, 0.8929, 0.125, 0.8571, 0.1562, 0.8929, 0.1562, 0.9286, 0.125, 0.9286, 0.125, 0.8929, 0.1562, 0.9286, 0.1562, 0.9643, 0.125, 0.9643, 0.125, 0.9286, 0.1875, 0.5, 0.1875, 0.5357, 0.1562, 0.5357, 0.1562, 0.5, 0.1875, 0.5357, 0.1875, 0.5714, 0.1562, 0.5714, 0.1562, 0.5357, 0.1875, 0.5714, 0.1875, 0.6071, 0.1562, 0.6071, 0.1562, 0.5714, 0.1875, 0.6071, 0.1875, 0.6429, 0.1562, 0.6429, 0.1562, 0.6071, 0.1875, 0.6429, 0.1875, 0.6786, 0.1562, 0.6786, 0.1562, 0.6429, 0.1875, 0.6786, 0.1875, 0.7143, 0.1562, 0.7143, 0.1562, 0.6786, 0.1875, 0.7143, 0.1875, 0.75, 0.1562, 0.75, 0.1562, 0.7143, 0.1875, 0.75, 0.1875, 0.7857, 0.1562, 0.7857, 0.1562, 0.75, 0.1875, 0.7857, 0.1875, 0.8214, 0.1562, 0.8214, 0.1562, 0.7857, 0.1875, 0.8214, 0.1875, 0.8571, 0.1562, 0.8571, 0.1562, 0.8214, 0.1875, 0.8571, 0.1875, 0.8929, 0.1562, 0.8929, 0.1562, 0.8571, 0.1875, 0.8929, 0.1875, 0.9286, 0.1562, 0.9286, 0.1562, 0.8929, 0.1875, 0.9286, 0.1875, 0.9643, 0.1562, 0.9643, 0.1562, 0.9286, 0.2188, 0.5, 0.2188, 0.5357, 0.1875, 0.5357, 0.1875, 0.5, 0.2188, 0.5357, 0.2188, 0.5714, 0.1875, 0.5714, 0.1875, 0.5357, 0.2188, 0.5714, 0.2188, 0.6071, 0.1875, 0.6071, 0.1875, 0.5714, 0.2188, 0.6071, 0.2188, 0.6429, 0.1875, 0.6429, 0.1875, 0.6071, 0.2188, 0.6429, 0.2188, 0.6786, 0.1875, 0.6786, 0.1875, 0.6429, 0.2188, 0.6786, 0.2187, 0.7143, 0.1875, 0.7143, 0.1875, 0.6786, 0.2187, 0.7143, 0.2187, 0.75, 0.1875, 0.75, 0.1875, 0.7143, 0.2187, 0.75, 0.2187, 0.7857, 0.1875, 0.7857, 0.1875, 0.75, 0.2187, 0.7857, 0.2187, 0.8214, 0.1875, 0.8214, 0.1875, 0.7857, 0.2187, 0.8214, 0.2188, 0.8571, 0.1875, 0.8571, 0.1875, 0.8214, 0.2188, 0.8571, 0.2188, 0.8929, 0.1875, 0.8929, 0.1875, 0.8571, 0.2188, 0.8929, 0.2188, 0.9286, 0.1875, 0.9286, 0.1875, 0.8929, 0.2188, 0.9286, 0.2188, 0.9643, 0.1875, 0.9643, 0.1875, 0.9286, 0.25, 0.5, 0.25, 0.5357, 0.2188, 0.5357, 0.2188, 0.5, 0.25, 0.5357, 0.25, 0.5714, 0.2188, 0.5714, 0.2188, 0.5357, 0.25, 0.5714, 0.25, 0.6071, 0.2188, 0.6071, 0.2188, 0.5714, 0.25, 0.6071, 0.25, 0.6429, 0.2188, 0.6429, 0.2188, 0.6071, 0.25, 0.6429, 0.25, 0.6786, 0.2188, 0.6786, 0.2188, 0.6429, 0.25, 0.6786, 0.25, 0.7143, 0.2187, 0.7143, 0.2188, 0.6786, 0.25, 0.7143, 0.25, 0.75, 0.2187, 0.75, 0.2187, 0.7143, 0.25, 0.75, 0.25, 0.7857, 0.2187, 0.7857, 0.2187, 0.75, 0.25, 0.7857, 0.25, 0.8214, 0.2187, 0.8214, 0.2187, 0.7857, 0.25, 0.8214, 0.25, 0.8571, 0.2188, 0.8571, 0.2187, 0.8214, 0.25, 0.8571, 0.25, 0.8929, 0.2188, 0.8929, 0.2188, 0.8571, 0.25, 0.8929, 0.25, 0.9286, 0.2188, 0.9286, 0.2188, 0.8929, 0.25, 0.9286, 0.25, 0.9643, 0.2188, 0.9643, 0.2188, 0.9286, 0.2812, 0.5, 0.2812, 0.5357, 0.25, 0.5357, 0.25, 0.5, 0.2812, 0.5357, 0.2812, 0.5714, 0.25, 0.5714, 0.25, 0.5357, 0.2812, 0.5714, 0.2812, 0.6071, 0.25, 0.6071, 0.25, 0.5714, 0.2812, 0.6071, 0.2812, 0.6429, 0.25, 0.6429, 0.25, 0.6071, 0.2812, 0.6429, 0.2812, 0.6786, 0.25, 0.6786, 0.25, 0.6429, 0.2812, 0.6786, 0.2812, 0.7143, 0.25, 0.7143, 0.25, 0.6786, 0.2812, 0.7143, 0.2812, 0.75, 0.25, 0.75, 0.25, 0.7143, 0.2812, 0.75, 0.2812, 0.7857, 0.25, 0.7857, 0.25, 0.75, 0.2812, 0.7857, 0.2812, 0.8214, 0.25, 0.8214, 0.25, 0.7857, 0.2812, 0.8214, 0.2812, 0.8571, 0.25, 0.8571, 0.25, 0.8214, 0.2812, 0.8571, 0.2812, 0.8929, 0.25, 0.8929, 0.25, 0.8571, 0.2812, 0.8929, 0.2812, 0.9286, 0.25, 0.9286, 0.25, 0.8929, 0.2812, 0.9286, 0.2812, 0.9643, 0.25, 0.9643, 0.25, 0.9286, 0.3125, 0.5, 0.3125, 0.5357, 0.2812, 0.5357, 0.2812, 0.5, 0.3125, 0.5357, 0.3125, 0.5714, 0.2812, 0.5714, 0.2812, 0.5357, 0.3125, 0.5714, 0.3125, 0.6071, 0.2812, 0.6071, 0.2812, 0.5714, 0.3125, 0.6071, 0.3125, 0.6429, 0.2812, 0.6429, 0.2812, 0.6071, 0.3125, 0.6429, 0.3125, 0.6786, 0.2812, 0.6786, 0.2812, 0.6429, 0.3125, 0.6786, 0.3125, 0.7143, 0.2812, 0.7143, 0.2812, 0.6786, 0.3125, 0.7143, 0.3125, 0.75, 0.2812, 0.75, 0.2812, 0.7143, 0.3125, 0.75, 0.3125, 0.7857, 0.2812, 0.7857, 0.2812, 0.75, 0.3125, 0.7857, 0.3125, 0.8214, 0.2812, 0.8214, 0.2812, 0.7857, 0.3125, 0.8214, 0.3125, 0.8571, 0.2812, 0.8571, 0.2812, 0.8214, 0.3125, 0.8571, 0.3125, 0.8929, 0.2812, 0.8929, 0.2812, 0.8571, 0.3125, 0.8929, 0.3125, 0.9286, 0.2812, 0.9286, 0.2812, 0.8929, 0.3125, 0.9286, 0.3125, 0.9643, 0.2812, 0.9643, 0.2812, 0.9286, 0.3438, 0.5, 0.3438, 0.5357, 0.3125, 0.5357, 0.3125, 0.5, 0.3438, 0.5357, 0.3438, 0.5714, 0.3125, 0.5714, 0.3125, 0.5357, 0.3438, 0.5714, 0.3438, 0.6071, 0.3125, 0.6071, 0.3125, 0.5714, 0.3438, 0.6071, 0.3438, 0.6429, 0.3125, 0.6429, 0.3125, 0.6071, 0.3438, 0.6429, 0.3438, 0.6786, 0.3125, 0.6786, 0.3125, 0.6429, 0.3438, 0.6786, 0.3438, 0.7143, 0.3125, 0.7143, 0.3125, 0.6786, 0.3438, 0.7143, 0.3438, 0.75, 0.3125, 0.75, 0.3125, 0.7143, 0.3438, 0.75, 0.3438, 0.7857, 0.3125, 0.7857, 0.3125, 0.75, 0.3438, 0.7857, 0.3438, 0.8214, 0.3125, 0.8214, 0.3125, 0.7857, 0.3438, 0.8214, 0.3438, 0.8571, 0.3125, 0.8571, 0.3125, 0.8214, 0.3438, 0.8571, 0.3438, 0.8929, 0.3125, 0.8929, 0.3125, 0.8571, 0.3438, 0.8929, 0.3438, 0.9286, 0.3125, 0.9286, 0.3125, 0.8929, 0.3438, 0.9286, 0.3438, 0.9643, 0.3125, 0.9643, 0.3125, 0.9286, 0.375, 0.5, 0.375, 0.5357, 0.3438, 0.5357, 0.3438, 0.5, 0.375, 0.5357, 0.375, 0.5714, 0.3438, 0.5714, 0.3438, 0.5357, 0.375, 0.5714, 0.375, 0.6071, 0.3438, 0.6071, 0.3438, 0.5714, 0.375, 0.6071, 0.375, 0.6429, 0.3438, 0.6429, 0.3438, 0.6071, 0.375, 0.6429, 0.375, 0.6786, 0.3438, 0.6786, 0.3438, 0.6429, 0.375, 0.6786, 0.375, 0.7143, 0.3438, 0.7143, 0.3438, 0.6786, 0.375, 0.7143, 0.375, 0.75, 0.3438, 0.75, 0.3438, 0.7143, 0.375, 0.75, 0.375, 0.7857, 0.3438, 0.7857, 0.3438, 0.75, 0.375, 0.7857, 0.375, 0.8214, 0.3438, 0.8214, 0.3438, 0.7857, 0.375, 0.8214, 0.375, 0.8571, 0.3438, 0.8571, 0.3438, 0.8214, 0.375, 0.8571, 0.375, 0.8929, 0.3438, 0.8929, 0.3438, 0.8571, 0.375, 0.8929, 0.375, 0.9286, 0.3438, 0.9286, 0.3438, 0.8929, 0.375, 0.9286, 0.375, 0.9643, 0.3438, 0.9643, 0.3438, 0.9286, 0.4062, 0.5, 0.4062, 0.5357, 0.375, 0.5357, 0.375, 0.5, 0.4062, 0.5357, 0.4062, 0.5714, 0.375, 0.5714, 0.375, 0.5357, 0.4062, 0.5714, 0.4063, 0.6071, 0.375, 0.6071, 0.375, 0.5714, 0.4063, 0.6071, 0.4063, 0.6429, 0.375, 0.6429, 0.375, 0.6071, 0.4063, 0.6429, 0.4062, 0.6786, 0.375, 0.6786, 0.375, 0.6429, 0.4062, 0.6786, 0.4062, 0.7143, 0.375, 0.7143, 0.375, 0.6786, 0.4062, 0.7143, 0.4062, 0.75, 0.375, 0.75, 0.375, 0.7143, 0.4062, 0.75, 0.4062, 0.7857, 0.375, 0.7857, 0.375, 0.75, 0.4062, 0.7857, 0.4062, 0.8214, 0.375, 0.8214, 0.375, 0.7857, 0.4062, 0.8214, 0.4062, 0.8571, 0.375, 0.8571, 0.375, 0.8214, 0.4062, 0.8571, 0.4062, 0.8929, 0.375, 0.8929, 0.375, 0.8571, 0.4062, 0.8929, 0.4062, 0.9286, 0.375, 0.9286, 0.375, 0.8929, 0.4062, 0.9286, 0.4062, 0.9643, 0.375, 0.9643, 0.375, 0.9286, 0.4375, 0.5, 0.4375, 0.5357, 0.4062, 0.5357, 0.4062, 0.5, 0.4375, 0.5357, 0.4375, 0.5714, 0.4062, 0.5714, 0.4062, 0.5357, 0.4375, 0.5714, 0.4375, 0.6071, 0.4063, 0.6071, 0.4062, 0.5714, 0.4375, 0.6071, 0.4375, 0.6429, 0.4063, 0.6429, 0.4063, 0.6071, 0.4375, 0.6429, 0.4375, 0.6786, 0.4062, 0.6786, 0.4063, 0.6429, 0.4375, 0.6786, 0.4375, 0.7143, 0.4062, 0.7143, 0.4062, 0.6786, 0.4375, 0.7143, 0.4375, 0.75, 0.4062, 0.75, 0.4062, 0.7143, 0.4375, 0.75, 0.4375, 0.7857, 0.4062, 0.7857, 0.4062, 0.75, 0.4375, 0.7857, 0.4375, 0.8214, 0.4062, 0.8214, 0.4062, 0.7857, 0.4375, 0.8214, 0.4375, 0.8571, 0.4062, 0.8571, 0.4062, 0.8214, 0.4375, 0.8571, 0.4375, 0.8929, 0.4062, 0.8929, 0.4062, 0.8571, 0.4375, 0.8929, 0.4375, 0.9286, 0.4062, 0.9286, 0.4062, 0.8929, 0.4375, 0.9286, 0.4375, 0.9643, 0.4062, 0.9643, 0.4062, 0.9286, 0.4688, 0.5, 0.4688, 0.5357, 0.4375, 0.5357, 0.4375, 0.5, 0.4688, 0.5357, 0.4687, 0.5714, 0.4375, 0.5714, 0.4375, 0.5357, 0.4687, 0.5714, 0.4688, 0.6071, 0.4375, 0.6071, 0.4375, 0.5714, 0.4688, 0.6071, 0.4688, 0.6429, 0.4375, 0.6429, 0.4375, 0.6071, 0.4688, 0.6429, 0.4688, 0.6786, 0.4375, 0.6786, 0.4375, 0.6429, 0.4688, 0.6786, 0.4688, 0.7143, 0.4375, 0.7143, 0.4375, 0.6786, 0.4688, 0.7143, 0.4687, 0.75, 0.4375, 0.75, 0.4375, 0.7143, 0.4687, 0.75, 0.4687, 0.7857, 0.4375, 0.7857, 0.4375, 0.75, 0.4687, 0.7857, 0.4687, 0.8214, 0.4375, 0.8214, 0.4375, 0.7857, 0.4687, 0.8214, 0.4687, 0.8571, 0.4375, 0.8571, 0.4375, 0.8214, 0.4687, 0.8571, 0.4687, 0.8929, 0.4375, 0.8929, 0.4375, 0.8571, 0.4687, 0.8929, 0.4687, 0.9286, 0.4375, 0.9286, 0.4375, 0.8929, 0.4687, 0.9286, 0.4687, 0.9643, 0.4375, 0.9643, 0.4375, 0.9286, 0.5, 0.5, 0.5, 0.5357, 0.4688, 0.5357, 0.4688, 0.5, 0.5, 0.5357, 0.5, 0.5714, 0.4687, 0.5714, 0.4688, 0.5357, 0.5, 0.5714, 0.5, 0.6071, 0.4688, 0.6071, 0.4687, 0.5714, 0.5, 0.6071, 0.5, 0.6429, 0.4688, 0.6429, 0.4688, 0.6071, 0.5, 0.6429, 0.5, 0.6786, 0.4688, 0.6786, 0.4688, 0.6429, 0.5, 0.6786, 0.5, 0.7143, 0.4688, 0.7143, 0.4688, 0.6786, 0.5, 0.7143, 0.5, 0.75, 0.4687, 0.75, 0.4688, 0.7143, 0.5, 0.75, 0.5, 0.7857, 0.4687, 0.7857, 0.4687, 0.75, 0.5, 0.7857, 0.5, 0.8214, 0.4687, 0.8214, 0.4687, 0.7857, 0.5, 0.8214, 0.5, 0.8571, 0.4687, 0.8571, 0.4687, 0.8214, 0.5, 0.8571, 0.5, 0.8929, 0.4687, 0.8929, 0.4687, 0.8571, 0.5, 0.8929, 0.5, 0.9286, 0.4687, 0.9286, 0.4687, 0.8929, 0.5, 0.9286, 0.5, 0.9643, 0.4687, 0.9643, 0.4687, 0.9286, 0.5312, 0.5, 0.5312, 0.5357, 0.5, 0.5357, 0.5, 0.5, 0.5312, 0.5357, 0.5312, 0.5714, 0.5, 0.5714, 0.5, 0.5357, 0.5312, 0.5714, 0.5312, 0.6071, 0.5, 0.6071, 0.5, 0.5714, 0.5312, 0.6071, 0.5312, 0.6429, 0.5, 0.6429, 0.5, 0.6071, 0.5312, 0.6429, 0.5312, 0.6786, 0.5, 0.6786, 0.5, 0.6429, 0.5312, 0.6786, 0.5312, 0.7143, 0.5, 0.7143, 0.5, 0.6786, 0.5312, 0.7143, 0.5312, 0.75, 0.5, 0.75, 0.5, 0.7143, 0.5312, 0.75, 0.5312, 0.7857, 0.5, 0.7857, 0.5, 0.75, 0.5312, 0.7857, 0.5312, 0.8214, 0.5, 0.8214, 0.5, 0.7857, 0.5312, 0.8214, 0.5312, 0.8571, 0.5, 0.8571, 0.5, 0.8214, 0.5312, 0.8571, 0.5312, 0.8929, 0.5, 0.8929, 0.5, 0.8571, 0.5312, 0.8929, 0.5312, 0.9286, 0.5, 0.9286, 0.5, 0.8929, 0.5312, 0.9286, 0.5312, 0.9643, 0.5, 0.9643, 0.5, 0.9286, 0.5625, 0.5, 0.5625, 0.5357, 0.5312, 0.5357, 0.5312, 0.5, 0.5625, 0.5357, 0.5625, 0.5714, 0.5312, 0.5714, 0.5312, 0.5357, 0.5625, 0.5714, 0.5625, 0.6071, 0.5312, 0.6071, 0.5312, 0.5714, 0.5625, 0.6071, 0.5625, 0.6429, 0.5312, 0.6429, 0.5312, 0.6071, 0.5625, 0.6429, 0.5625, 0.6786, 0.5312, 0.6786, 0.5312, 0.6429, 0.5625, 0.6786, 0.5625, 0.7143, 0.5312, 0.7143, 0.5312, 0.6786, 0.5625, 0.7143, 0.5625, 0.75, 0.5312, 0.75, 0.5312, 0.7143, 0.5625, 0.75, 0.5625, 0.7857, 0.5312, 0.7857, 0.5312, 0.75, 0.5625, 0.7857, 0.5625, 0.8214, 0.5312, 0.8214, 0.5312, 0.7857, 0.5625, 0.8214, 0.5625, 0.8571, 0.5312, 0.8571, 0.5312, 0.8214, 0.5625, 0.8571, 0.5625, 0.8929, 0.5312, 0.8929, 0.5312, 0.8571, 0.5625, 0.8929, 0.5625, 0.9286, 0.5312, 0.9286, 0.5312, 0.8929, 0.5625, 0.9286, 0.5625, 0.9643, 0.5312, 0.9643, 0.5312, 0.9286, 0.5938, 0.5, 0.5938, 0.5357, 0.5625, 0.5357, 0.5625, 0.5, 0.5938, 0.5357, 0.5938, 0.5714, 0.5625, 0.5714, 0.5625, 0.5357, 0.5938, 0.5714, 0.5938, 0.6071, 0.5625, 0.6071, 0.5625, 0.5714, 0.5938, 0.6071, 0.5938, 0.6429, 0.5625, 0.6429, 0.5625, 0.6071, 0.5938, 0.6429, 0.5938, 0.6786, 0.5625, 0.6786, 0.5625, 0.6429, 0.5938, 0.6786, 0.5938, 0.7143, 0.5625, 0.7143, 0.5625, 0.6786, 0.5938, 0.7143, 0.5938, 0.75, 0.5625, 0.75, 0.5625, 0.7143, 0.5938, 0.75, 0.5938, 0.7857, 0.5625, 0.7857, 0.5625, 0.75, 0.5938, 0.7857, 0.5938, 0.8214, 0.5625, 0.8214, 0.5625, 0.7857, 0.5938, 0.8214, 0.5938, 0.8571, 0.5625, 0.8571, 0.5625, 0.8214, 0.5938, 0.8571, 0.5938, 0.8929, 0.5625, 0.8929, 0.5625, 0.8571, 0.5938, 0.8929, 0.5938, 0.9286, 0.5625, 0.9286, 0.5625, 0.8929, 0.5938, 0.9286, 0.5938, 0.9643, 0.5625, 0.9643, 0.5625, 0.9286, 0.625, 0.5, 0.625, 0.5357, 0.5938, 0.5357, 0.5938, 0.5, 0.625, 0.5357, 0.625, 0.5714, 0.5938, 0.5714, 0.5938, 0.5357, 0.625, 0.5714, 0.625, 0.6071, 0.5938, 0.6071, 0.5938, 0.5714, 0.625, 0.6071, 0.625, 0.6429, 0.5938, 0.6429, 0.5938, 0.6071, 0.625, 0.6429, 0.625, 0.6786, 0.5938, 0.6786, 0.5938, 0.6429, 0.625, 0.6786, 0.625, 0.7143, 0.5938, 0.7143, 0.5938, 0.6786, 0.625, 0.7143, 0.625, 0.75, 0.5938, 0.75, 0.5938, 0.7143, 0.625, 0.75, 0.625, 0.7857, 0.5938, 0.7857, 0.5938, 0.75, 0.625, 0.7857, 0.625, 0.8214, 0.5938, 0.8214, 0.5938, 0.7857, 0.625, 0.8214, 0.625, 0.8571, 0.5938, 0.8571, 0.5938, 0.8214, 0.625, 0.8571, 0.625, 0.8929, 0.5938, 0.8929, 0.5938, 0.8571, 0.625, 0.8929, 0.625, 0.9286, 0.5938, 0.9286, 0.5938, 0.8929, 0.625, 0.9286, 0.625, 0.9643, 0.5938, 0.9643, 0.5938, 0.9286, 0.6562, 0.5, 0.6562, 0.5357, 0.625, 0.5357, 0.625, 0.5, 0.6562, 0.5357, 0.6562, 0.5714, 0.625, 0.5714, 0.625, 0.5357, 0.6562, 0.5714, 0.6563, 0.6071, 0.625, 0.6071, 0.625, 0.5714, 0.6563, 0.6071, 0.6563, 0.6429, 0.625, 0.6429, 0.625, 0.6071, 0.6563, 0.6429, 0.6562, 0.6786, 0.625, 0.6786, 0.625, 0.6429, 0.6562, 0.6786, 0.6562, 0.7143, 0.625, 0.7143, 0.625, 0.6786, 0.6562, 0.7143, 0.6562, 0.75, 0.625, 0.75, 0.625, 0.7143, 0.6562, 0.75, 0.6562, 0.7857, 0.625, 0.7857, 0.625, 0.75, 0.6562, 0.7857, 0.6562, 0.8214, 0.625, 0.8214, 0.625, 0.7857, 0.6562, 0.8214, 0.6562, 0.8571, 0.625, 0.8571, 0.625, 0.8214, 0.6562, 0.8571, 0.6562, 0.8929, 0.625, 0.8929, 0.625, 0.8571, 0.6562, 0.8929, 0.6562, 0.9286, 0.625, 0.9286, 0.625, 0.8929, 0.6562, 0.9286, 0.6562, 0.9643, 0.625, 0.9643, 0.625, 0.9286, 0.6875, 0.5, 0.6875, 0.5357, 0.6562, 0.5357, 0.6562, 0.5, 0.6875, 0.5357, 0.6875, 0.5714, 0.6562, 0.5714, 0.6562, 0.5357, 0.6875, 0.5714, 0.6875, 0.6071, 0.6563, 0.6071, 0.6562, 0.5714, 0.6875, 0.6071, 0.6875, 0.6429, 0.6563, 0.6429, 0.6563, 0.6071, 0.6875, 0.6429, 0.6875, 0.6786, 0.6562, 0.6786, 0.6563, 0.6429, 0.6875, 0.6786, 0.6875, 0.7143, 0.6562, 0.7143, 0.6562, 0.6786, 0.6875, 0.7143, 0.6875, 0.75, 0.6562, 0.75, 0.6562, 0.7143, 0.6875, 0.75, 0.6875, 0.7857, 0.6562, 0.7857, 0.6562, 0.75, 0.6875, 0.7857, 0.6875, 0.8214, 0.6562, 0.8214, 0.6562, 0.7857, 0.6875, 0.8214, 0.6875, 0.8571, 0.6562, 0.8571, 0.6562, 0.8214, 0.6875, 0.8571, 0.6875, 0.8929, 0.6562, 0.8929, 0.6562, 0.8571, 0.6875, 0.8929, 0.6875, 0.9286, 0.6562, 0.9286, 0.6562, 0.8929, 0.6875, 0.9286, 0.6875, 0.9643, 0.6562, 0.9643, 0.6562, 0.9286, 0.7188, 0.5, 0.7188, 0.5357, 0.6875, 0.5357, 0.6875, 0.5, 0.7188, 0.5357, 0.7188, 0.5714, 0.6875, 0.5714, 0.6875, 0.5357, 0.7188, 0.5714, 0.7188, 0.6071, 0.6875, 0.6071, 0.6875, 0.5714, 0.7188, 0.6071, 0.7188, 0.6429, 0.6875, 0.6429, 0.6875, 0.6071, 0.7188, 0.6429, 0.7188, 0.6786, 0.6875, 0.6786, 0.6875, 0.6429, 0.7188, 0.6786, 0.7188, 0.7143, 0.6875, 0.7143, 0.6875, 0.6786, 0.7188, 0.7143, 0.7187, 0.75, 0.6875, 0.75, 0.6875, 0.7143, 0.7187, 0.75, 0.7187, 0.7857, 0.6875, 0.7857, 0.6875, 0.75, 0.7187, 0.7857, 0.7187, 0.8214, 0.6875, 0.8214, 0.6875, 0.7857, 0.7187, 0.8214, 0.7188, 0.8571, 0.6875, 0.8571, 0.6875, 0.8214, 0.7188, 0.8571, 0.7188, 0.8929, 0.6875, 0.8929, 0.6875, 0.8571, 0.7188, 0.8929, 0.7188, 0.9286, 0.6875, 0.9286, 0.6875, 0.8929, 0.7188, 0.9286, 0.7187, 0.9643, 0.6875, 0.9643, 0.6875, 0.9286, 0.75, 0.5, 0.75, 0.5357, 0.7188, 0.5357, 0.7188, 0.5, 0.75, 0.5357, 0.75, 0.5714, 0.7188, 0.5714, 0.7188, 0.5357, 0.75, 0.5714, 0.75, 0.6071, 0.7188, 0.6071, 0.7188, 0.5714, 0.75, 0.6071, 0.75, 0.6429, 0.7188, 0.6429, 0.7188, 0.6071, 0.75, 0.6429, 0.75, 0.6786, 0.7188, 0.6786, 0.7188, 0.6429, 0.75, 0.6786, 0.75, 0.7143, 0.7188, 0.7143, 0.7188, 0.6786, 0.75, 0.7143, 0.75, 0.75, 0.7187, 0.75, 0.7188, 0.7143, 0.75, 0.75, 0.75, 0.7857, 0.7187, 0.7857, 0.7187, 0.75, 0.75, 0.7857, 0.75, 0.8214, 0.7187, 0.8214, 0.7187, 0.7857, 0.75, 0.8214, 0.75, 0.8571, 0.7188, 0.8571, 0.7187, 0.8214, 0.75, 0.8571, 0.75, 0.8929, 0.7188, 0.8929, 0.7188, 0.8571, 0.75, 0.8929, 0.75, 0.9286, 0.7188, 0.9286, 0.7188, 0.8929, 0.75, 0.9286, 0.75, 0.9643, 0.7187, 0.9643, 0.7188, 0.9286, 0.7812, 0.5, 0.7812, 0.5357, 0.75, 0.5357, 0.75, 0.5, 0.7812, 0.5357, 0.7812, 0.5714, 0.75, 0.5714, 0.75, 0.5357, 0.7812, 0.5714, 0.7812, 0.6071, 0.75, 0.6071, 0.75, 0.5714, 0.7812, 0.6071, 0.7812, 0.6429, 0.75, 0.6429, 0.75, 0.6071, 0.7812, 0.6429, 0.7812, 0.6786, 0.75, 0.6786, 0.75, 0.6429, 0.7812, 0.6786, 0.7813, 0.7143, 0.75, 0.7143, 0.75, 0.6786, 0.7813, 0.7143, 0.7813, 0.75, 0.75, 0.75, 0.75, 0.7143, 0.7813, 0.75, 0.7813, 0.7857, 0.75, 0.7857, 0.75, 0.75, 0.7813, 0.7857, 0.7813, 0.8214, 0.75, 0.8214, 0.75, 0.7857, 0.7813, 0.8214, 0.7813, 0.8571, 0.75, 0.8571, 0.75, 0.8214, 0.7813, 0.8571, 0.7813, 0.8929, 0.75, 0.8929, 0.75, 0.8571, 0.7813, 0.8929, 0.7812, 0.9286, 0.75, 0.9286, 0.75, 0.8929, 0.7812, 0.9286, 0.7812, 0.9643, 0.75, 0.9643, 0.75, 0.9286, 0.8125, 0.5, 0.8125, 0.5357, 0.7812, 0.5357, 0.7812, 0.5, 0.8125, 0.5357, 0.8125, 0.5714, 0.7812, 0.5714, 0.7812, 0.5357, 0.8125, 0.5714, 0.8125, 0.6071, 0.7812, 0.6071, 0.7812, 0.5714, 0.8125, 0.6071, 0.8125, 0.6429, 0.7812, 0.6429, 0.7812, 0.6071, 0.8125, 0.6429, 0.8125, 0.6786, 0.7812, 0.6786, 0.7812, 0.6429, 0.8125, 0.6786, 0.8125, 0.7143, 0.7813, 0.7143, 0.7812, 0.6786, 0.8125, 0.7143, 0.8125, 0.75, 0.7813, 0.75, 0.7813, 0.7143, 0.8125, 0.75, 0.8125, 0.7857, 0.7813, 0.7857, 0.7813, 0.75, 0.8125, 0.7857, 0.8125, 0.8214, 0.7813, 0.8214, 0.7813, 0.7857, 0.8125, 0.8214, 0.8125, 0.8571, 0.7813, 0.8571, 0.7813, 0.8214, 0.8125, 0.8571, 0.8125, 0.8929, 0.7813, 0.8929, 0.7813, 0.8571, 0.8125, 0.8929, 0.8125, 0.9286, 0.7812, 0.9286, 0.7813, 0.8929, 0.8125, 0.9286, 0.8125, 0.9643, 0.7812, 0.9643, 0.7812, 0.9286, 0.8438, 0.5, 0.8438, 0.5357, 0.8125, 0.5357, 0.8125, 0.5, 0.8438, 0.5357, 0.8437, 0.5714, 0.8125, 0.5714, 0.8125, 0.5357, 0.8437, 0.5714, 0.8438, 0.6071, 0.8125, 0.6071, 0.8125, 0.5714, 0.8438, 0.6071, 0.8438, 0.6429, 0.8125, 0.6429, 0.8125, 0.6071, 0.8438, 0.6429, 0.8438, 0.6786, 0.8125, 0.6786, 0.8125, 0.6429, 0.8438, 0.6786, 0.8438, 0.7143, 0.8125, 0.7143, 0.8125, 0.6786, 0.8438, 0.7143, 0.8438, 0.75, 0.8125, 0.75, 0.8125, 0.7143, 0.8438, 0.75, 0.8438, 0.7857, 0.8125, 0.7857, 0.8125, 0.75, 0.8438, 0.7857, 0.8438, 0.8214, 0.8125, 0.8214, 0.8125, 0.7857, 0.8438, 0.8214, 0.8438, 0.8571, 0.8125, 0.8571, 0.8125, 0.8214, 0.8438, 0.8571, 0.8438, 0.8929, 0.8125, 0.8929, 0.8125, 0.8571, 0.8438, 0.8929, 0.8438, 0.9286, 0.8125, 0.9286, 0.8125, 0.8929, 0.8438, 0.9286, 0.8438, 0.9643, 0.8125, 0.9643, 0.8125, 0.9286, 0.875, 0.5, 0.875, 0.5357, 0.8438, 0.5357, 0.8438, 0.5, 0.875, 0.5357, 0.875, 0.5714, 0.8437, 0.5714, 0.8438, 0.5357, 0.875, 0.5714, 0.875, 0.6071, 0.8438, 0.6071, 0.8437, 0.5714, 0.875, 0.6071, 0.875, 0.6429, 0.8438, 0.6429, 0.8438, 0.6071, 0.875, 0.6429, 0.875, 0.6786, 0.8438, 0.6786, 0.8438, 0.6429, 0.875, 0.6786, 0.875, 0.7143, 0.8438, 0.7143, 0.8438, 0.6786, 0.875, 0.7143, 0.875, 0.75, 0.8438, 0.75, 0.8438, 0.7143, 0.875, 0.75, 0.875, 0.7857, 0.8438, 0.7857, 0.8438, 0.75, 0.875, 0.7857, 0.875, 0.8214, 0.8438, 0.8214, 0.8438, 0.7857, 0.875, 0.8214, 0.875, 0.8571, 0.8438, 0.8571, 0.8438, 0.8214, 0.875, 0.8571, 0.875, 0.8929, 0.8438, 0.8929, 0.8438, 0.8571, 0.875, 0.8929, 0.875, 0.9286, 0.8438, 0.9286, 0.8438, 0.8929, 0.875, 0.9286, 0.875, 0.9643, 0.8438, 0.9643, 0.8438, 0.9286, 0.9062, 0.5, 0.9062, 0.5357, 0.875, 0.5357, 0.875, 0.5, 0.9062, 0.5357, 0.9062, 0.5714, 0.875, 0.5714, 0.875, 0.5357, 0.9062, 0.5714, 0.9062, 0.6071, 0.875, 0.6071, 0.875, 0.5714, 0.9062, 0.6071, 0.9062, 0.6429, 0.875, 0.6429, 0.875, 0.6071, 0.9062, 0.6429, 0.9062, 0.6786, 0.875, 0.6786, 0.875, 0.6429, 0.9062, 0.6786, 0.9062, 0.7143, 0.875, 0.7143, 0.875, 0.6786, 0.9062, 0.7143, 0.9062, 0.75, 0.875, 0.75, 0.875, 0.7143, 0.9062, 0.75, 0.9062, 0.7857, 0.875, 0.7857, 0.875, 0.75, 0.9062, 0.7857, 0.9062, 0.8214, 0.875, 0.8214, 0.875, 0.7857, 0.9062, 0.8214, 0.9062, 0.8571, 0.875, 0.8571, 0.875, 0.8214, 0.9062, 0.8571, 0.9062, 0.8929, 0.875, 0.8929, 0.875, 0.8571, 0.9062, 0.8929, 0.9062, 0.9286, 0.875, 0.9286, 0.875, 0.8929, 0.9062, 0.9286, 0.9062, 0.9643, 0.875, 0.9643, 0.875, 0.9286, 0.9375, 0.5, 0.9375, 0.5357, 0.9062, 0.5357, 0.9062, 0.5, 0.9375, 0.5357, 0.9375, 0.5714, 0.9062, 0.5714, 0.9062, 0.5357, 0.9375, 0.5714, 0.9375, 0.6071, 0.9062, 0.6071, 0.9062, 0.5714, 0.9375, 0.6071, 0.9375, 0.6429, 0.9062, 0.6429, 0.9062, 0.6071, 0.9375, 0.6429, 0.9375, 0.6786, 0.9062, 0.6786, 0.9062, 0.6429, 0.9375, 0.6786, 0.9375, 0.7143, 0.9062, 0.7143, 0.9062, 0.6786, 0.9375, 0.7143, 0.9375, 0.75, 0.9062, 0.75, 0.9062, 0.7143, 0.9375, 0.75, 0.9375, 0.7857, 0.9062, 0.7857, 0.9062, 0.75, 0.9375, 0.7857, 0.9375, 0.8214, 0.9062, 0.8214, 0.9062, 0.7857, 0.9375, 0.8214, 0.9375, 0.8571, 0.9062, 0.8571, 0.9062, 0.8214, 0.9375, 0.8571, 0.9375, 0.8929, 0.9062, 0.8929, 0.9062, 0.8571, 0.9375, 0.8929, 0.9375, 0.9286, 0.9062, 0.9286, 0.9062, 0.8929, 0.9375, 0.9286, 0.9375, 0.9643, 0.9062, 0.9643, 0.9062, 0.9286, 0.9688, 0.5, 0.9688, 0.5357, 0.9375, 0.5357, 0.9375, 0.5, 0.9688, 0.5357, 0.9688, 0.5714, 0.9375, 0.5714, 0.9375, 0.5357, 0.9688, 0.5714, 0.9688, 0.6071, 0.9375, 0.6071, 0.9375, 0.5714, 0.9688, 0.6071, 0.9688, 0.6429, 0.9375, 0.6429, 0.9375, 0.6071, 0.9688, 0.6429, 0.9688, 0.6786, 0.9375, 0.6786, 0.9375, 0.6429, 0.9688, 0.6786, 0.9687, 0.7143, 0.9375, 0.7143, 0.9375, 0.6786, 0.9687, 0.7143, 0.9688, 0.75, 0.9375, 0.75, 0.9375, 0.7143, 0.9688, 0.75, 0.9687, 0.7857, 0.9375, 0.7857, 0.9375, 0.75, 0.9687, 0.7857, 0.9688, 0.8214, 0.9375, 0.8214, 0.9375, 0.7857, 0.9688, 0.8214, 0.9688, 0.8571, 0.9375, 0.8571, 0.9375, 0.8214, 0.9688, 0.8571, 0.9688, 0.8929, 0.9375, 0.8929, 0.9375, 0.8571, 0.9688, 0.8929, 0.9688, 0.9286, 0.9375, 0.9286, 0.9375, 0.8929, 0.9688, 0.9286, 0.9688, 0.9643, 0.9375, 0.9643, 0.9375, 0.9286, 1.0, 0.5, 1.0, 0.5357, 0.9688, 0.5357, 0.9688, 0.5, 1.0, 0.5357, 1.0, 0.5714, 0.9688, 0.5714, 0.9688, 0.5357, 1.0, 0.5714, 1.0, 0.6071, 0.9688, 0.6071, 0.9688, 0.5714, 1.0, 0.6071, 1.0, 0.6429, 0.9688, 0.6429, 0.9688, 0.6071, 1.0, 0.6429, 1.0, 0.6786, 0.9688, 0.6786, 0.9688, 0.6429, 1.0, 0.6786, 1.0, 0.7143, 0.9687, 0.7143, 0.9688, 0.6786, 1.0, 0.7143, 1.0, 0.75, 0.9688, 0.75, 0.9687, 0.7143, 1.0, 0.75, 1.0, 0.7857, 0.9687, 0.7857, 0.9688, 0.75, 1.0, 0.7857, 1.0, 0.8214, 0.9688, 0.8214, 0.9687, 0.7857, 1.0, 0.8214, 1.0, 0.8571, 0.9688, 0.8571, 0.9688, 0.8214, 1.0, 0.8571, 1.0, 0.8929, 0.9688, 0.8929, 0.9688, 0.8571, 1.0, 0.8929, 1.0, 0.9286, 0.9688, 0.9286, 0.9688, 0.8929, 1.0, 0.9286, 1.0, 0.9643, 0.9688, 0.9643, 0.9688, 0.9286, 0.2968, 0.4854, 0.25, 0.49, 0.2032, 0.4854, 0.1582, 0.4717, 0.1167, 0.4496, 0.08029, 0.4197, 0.05045, 0.3833, 0.02827, 0.3418, 0.01461, 0.2968, 0.01, 0.25, 0.01461, 0.2032, 0.02827, 0.1582, 0.05045, 0.1167, 0.08029, 0.08029, 0.1167, 0.05045, 0.1582, 0.02827, 0.2032, 0.01461, 0.25, 0.01, 0.2968, 0.01461, 0.3418, 0.02827, 0.3833, 0.05045, 0.4197, 0.08029, 0.4496, 0.1167, 0.4717, 0.1582, 0.4854, 0.2032, 0.49, 0.25, 0.4854, 0.2968, 0.4717, 0.3418, 0.4496, 0.3833, 0.4197, 0.4197, 0.3833, 0.4496, 0.3418, 0.4717, 0.4062, 1.0, 0.4375, 1.0, 0.4375, 1.0, 0.4062, 1.0, 0.125, 1.0, 0.1562, 1.0, 0.1563, 1.0, 0.125, 1.0, 0.8125, 1.0, 0.8438, 1.0, 0.8438, 1.0, 0.8125, 1.0, 0.5312, 1.0, 0.5625, 1.0, 0.5625, 1.0, 0.5312, 1.0, 0.25, 1.0, 0.2812, 1.0, 0.2812, 1.0, 0.25, 1.0, 0.9375, 1.0, 0.9688, 1.0, 0.9688, 1.0, 0.9375, 1.0, 0.6562, 1.0, 0.6875, 1.0, 0.6875, 1.0, 0.6562, 1.0, 0.375, 1.0, 0.4062, 1.0, 0.4062, 1.0, 0.375, 1.0, 0.09375, 1.0, 0.125, 1.0, 0.125, 1.0, 0.09375, 1.0, 0.7812, 1.0, 0.8125, 1.0, 0.8125, 1.0, 0.7812, 1.0, 0.5, 1.0, 0.5312, 1.0, 0.5312, 1.0, 0.5, 1.0, 0.2188, 1.0, 0.25, 1.0, 0.25, 1.0, 0.2188, 1.0, 0.9062, 1.0, 0.9375, 1.0, 0.9375, 1.0, 0.9062, 1.0, 0.625, 1.0, 0.6562, 1.0, 0.6372, 1.0, 0.625, 1.0, 0.3438, 1.0, 0.375, 1.0, 0.375, 1.0, 0.3438, 1.0, 0.0625, 1.0, 0.09375, 1.0, 0.09375, 1.0, 0.0625, 1.0, 0.75, 1.0, 0.7812, 1.0, 0.7812, 1.0, 0.75, 1.0, 0.4688, 1.0, 0.5, 1.0, 0.5, 1.0, 0.4688, 1.0, 0.1875, 1.0, 0.2188, 1.0, 0.2188, 1.0, 0.1875, 1.0, 0.875, 1.0, 0.9062, 1.0, 0.9062, 1.0, 0.875, 1.0, 0.5938, 1.0, 0.625, 1.0, 0.625, 1.0, 0.5938, 1.0, 0.3125, 1.0, 0.3438, 1.0, 0.3438, 1.0, 0.3125, 1.0, 0.03125, 1.0, 0.0625, 1.0, 0.0625, 1.0, 0.03125, 1.0, 0.7188, 1.0, 0.75, 1.0, 0.75, 1.0, 0.7188, 1.0, 0.4375, 1.0, 0.4688, 1.0, 0.4688, 1.0, 0.4375, 1.0, 0.1562, 1.0, 0.1875, 1.0, 0.1875, 1.0, 0.1563, 1.0, 0.5625, 1.0, 0.5938, 1.0, 0.5938, 1.0, 0.5625, 1.0, 0.2812, 1.0, 0.3125, 1.0, 0.3125, 1.0, 0.2812, 1.0, 0.9688, 1.0, 1.0, 1.0, 1.0, 1.0, 0.9688, 1.0, 0.0, 1.0, 0.03125, 1.0, 0.03125, 1.0, 0.0, 1.0, 0.8438, 1.0, 0.875, 1.0, 0.875, 1.0, 0.875, 1.0, 0.8438, 1.0, 0.4062, 1.0, 0.4375, 1.0, 0.4375, 1.0, 0.4062, 1.0, 0.9062, 1.0, 0.9375, 1.0, 0.9375, 1.0, 0.9062, 1.0, 0.1875, 1.0, 0.2188, 1.0, 0.2188, 1.0, 0.1875, 1.0, 0.4375, 1.0, 0.4688, 1.0, 0.4688, 1.0, 0.4375, 1.0, 0.0, 1.0, 0.03125, 1.0, 0.03125, 1.0, 0.0, 1.0, 0.9375, 1.0, 0.9688, 1.0, 0.9688, 1.0, 0.9375, 1.0, 0.2188, 1.0, 0.25, 1.0, 0.25, 1.0, 0.2188, 1.0, 0.4688, 1.0, 0.5, 1.0, 0.5, 1.0, 0.4688, 1.0, 0.9688, 1.0, 1.0, 1.0, 1.0, 1.0, 0.9688, 1.0, 0.25, 1.0, 0.2812, 1.0, 0.2812, 1.0, 0.25, 1.0, 0.5, 1.0, 0.5312, 1.0, 0.5312, 1.0, 0.5, 1.0, 0.03125, 1.0, 0.0625, 1.0, 0.0625, 1.0, 0.03125, 1.0, 0.2812, 1.0, 0.3125, 1.0, 0.3125, 1.0, 0.2812, 1.0, 0.5312, 1.0, 0.5625, 1.0, 0.5625, 1.0, 0.5312, 1.0, 0.0625, 1.0, 0.09375, 1.0, 0.09375, 1.0, 0.0625, 1.0, 0.3125, 1.0, 0.3438, 1.0, 0.3438, 1.0, 0.3125, 1.0, 0.5625, 1.0, 0.5938, 1.0, 0.5938, 1.0, 0.5625, 1.0, 0.09375, 1.0, 0.125, 1.0, 0.125, 1.0, 0.09375, 1.0, 0.3438, 1.0, 0.375, 1.0, 0.375, 1.0, 0.3438, 1.0, 0.5938, 1.0, 0.625, 1.0, 0.625, 1.0, 0.6083, 1.0, 0.5938, 1.0, 0.125, 1.0, 0.1563, 1.0, 0.1563, 1.0, 0.125, 1.0, 0.375, 1.0, 0.4062, 1.0, 0.4062, 1.0, 0.375, 1.0, 0.625, 1.0, 0.6372, 1.0, 0.6562, 1.0, 0.6562, 1.0, 0.625, 1.0, 0.875, 1.0, 0.9062, 1.0, 0.9062, 1.0, 0.892, 1.0, 0.875, 1.0, 0.1563, 1.0, 0.1875, 1.0, 0.1875, 1.0, 0.1563, 1.0, 0.9062, 1.0, 0.9375, 1.0, 0.9375, 1.0, 0.9062, 1.0, 0.4375, 1.0, 0.4688, 1.0, 0.4688, 1.0, 0.4375, 1.0, 0.9375, 1.0, 0.9688, 1.0, 0.9688, 1.0, 0.9375, 1.0, 0.4688, 1.0, 0.5, 1.0, 0.5, 1.0, 0.4688, 1.0, 0.25, 1.0, 0.2812, 1.0, 0.2812, 1.0, 0.25, 1.0, 0.03125, 1.0, 0.0625, 1.0, 0.0625, 1.0, 0.03125, 1.0, 0.5312, 1.0, 0.5625, 1.0, 0.5625, 1.0, 0.5312, 1.0, 0.3125, 1.0, 0.3438, 1.0, 0.3438, 1.0, 0.3125, 1.0, 0.09375, 1.0, 0.125, 1.0, 0.125, 1.0, 0.09375, 1.0, 0.5938, 1.0, 0.6083, 1.0, 0.625, 1.0, 0.5938, 1.0, 0.375, 1.0, 0.4062, 1.0, 0.4062, 1.0, 0.375, 1.0, 0.875, 1.0, 0.892, 1.0, 0.9062, 1.0, 0.9062, 1.0, 0.4062, 1.0, 0.4375, 1.0, 0.4375, 1.0, 0.4062, 1.0, 0.1875, 1.0, 0.2188, 1.0, 0.2188, 1.0, 0.1875, 1.0, 0.0, 1.0, 0.03125, 1.0, 0.03125, 1.0, 0.0, 1.0, 0.2188, 1.0, 0.25, 1.0, 0.25, 1.0, 0.2188, 1.0, 0.9688, 1.0, 1.0, 1.0, 1.0, 1.0, 0.9688, 1.0, 0.5, 1.0, 0.5312, 1.0, 0.5312, 1.0, 0.5, 1.0, 0.2812, 1.0, 0.3125, 1.0, 0.3125, 1.0, 0.2812, 1.0, 0.0625, 1.0, 0.09375, 1.0, 0.09375, 1.0, 0.0625, 1.0, 0.5625, 1.0, 0.5938, 1.0, 0.5938, 1.0, 0.5625, 1.0, 0.3438, 1.0, 0.375, 1.0, 0.375, 1.0, 0.3438, 1.0, 0.125, 1.0, 0.1563, 1.0, 0.1562, 1.0, 0.125, 1.0, 0.1563, 1.0, 0.1875, 1.0, 0.1875, 1.0, 0.1562, 1.0])
me_x.update()
me_001 = bpy.data.meshes.new('円柱.001')
me_001.from_pydata([(0.0647, 2.366, 0.4187), (0.349, 1.351, 1.885), (0.1838, 2.327, 0.0464), (0.5193, 1.332, 1.79), (0.2982, 2.213, -0.3116), (0.6831, 1.275, 1.699), (0.4038, 2.028, -0.6416), (0.834, 1.183, 1.614), (0.4962, 1.779, -0.9308), (0.9663, 1.058, 1.54), (0.5721, 1.475, -1.168), (1.075, 0.9067, 1.48), (0.6285, 1.129, -1.345), (1.156, 0.7338, 1.435), (0.6633, 0.753, -1.453), (1.205, 0.5462, 1.407), (0.675, 0.3621, -1.49), (1.222, 0.3511, 1.397), (0.6633, -0.02885, -1.453), (1.205, 0.156, 1.407), (0.6285, -0.4047, -1.345), (1.156, -0.03159, 1.435), (0.5721, -0.7512, -1.168), (1.075, -0.2045, 1.48), (0.4962, -1.055, -0.9308), (0.9663, -0.356, 1.54), (0.4038, -1.304, -0.6416), (0.834, -0.4804, 1.614), (0.2982, -1.489, -0.3116), (0.6831, -0.5728, 1.699), (0.1838, -1.603, 0.0464), (0.5193, -0.6297, 1.79), (0.0647, -1.642, 0.4187), (0.349, -0.6489, 1.885), (-0.05436, -1.603, 0.7911), (0.1787, -0.6297, 1.98), (-0.1688, -1.489, 1.149), (0.01494, -0.5728, 2.072), (-0.2744, -1.304, 1.479), (-0.136, -0.4804, 2.156), (-0.3668, -1.055, 1.768), (-0.2683, -0.356, 2.23), (-0.4427, -0.7512, 2.006), (-0.3768, -0.2045, 2.291), (-0.4991, -0.4047, 2.182), (-0.4575, -0.03159, 2.336), (-0.5338, -0.02885, 2.291), (-0.5072, 0.156, 2.364), (-0.5456, 0.3621, 2.327), (-0.524, 0.3511, 2.373), (-0.5338, 0.753, 2.291), (-0.5072, 0.5462, 2.364), (-0.4991, 1.129, 2.182), (-0.4575, 0.7338, 2.336), (-0.4427, 1.475, 2.006), (-0.3768, 0.9067, 2.291), (-0.3668, 1.779, 1.768), (-0.2683, 1.058, 2.23), (-0.2744, 2.028, 1.479), (-0.136, 1.183, 2.156), (-0.1688, 2.213, 1.149), (0.01494, 1.275, 2.072), (-0.05436, 2.327, 0.7911), (0.1787, 1.332, 1.98)], [], [(0, 1, 3, 2), (2, 3, 5, 4), (4, 5, 7, 6), (6, 7, 9, 8), (8, 9, 11, 10), (10, 11, 13, 12), (12, 13, 15, 14), (14, 15, 17, 16), (16, 17, 19, 18), (18, 19, 21, 20), (20, 21, 23, 22), (22, 23, 25, 24), (24, 25, 27, 26), (26, 27, 29, 28), (28, 29, 31, 30), (30, 31, 33, 32), (32, 33, 35, 34), (34, 35, 37, 36), (36, 37, 39, 38), (38, 39, 41, 40), (40, 41, 43, 42), (42, 43, 45, 44), (44, 45, 47, 46), (46, 47, 49, 48), (48, 49, 51, 50), (50, 51, 53, 52), (52, 53, 55, 54), (54, 55, 57, 56), (56, 57, 59, 58), (58, 59, 61, 60), (3, 1, 63, 61, 59, 57, 55, 53, 51, 49, 47, 45, 43, 41, 39, 37, 35, 33, 31, 29, 27, 25, 23, 21, 19, 17, 15, 13, 11, 9, 7, 5), (60, 61, 63, 62), (62, 63, 1, 0), (0, 2, 4, 6, 8, 10, 12, 14, 16, 18, 20, 22, 24, 26, 28, 30, 32, 34, 36, 38, 40, 42, 44, 46, 48, 50, 52, 54, 56, 58, 60, 62)])
_uv = me_001.uv_layers.new(name='UVマップ')
_uv.uv.foreach_set('vector', [1.0, 0.5, 1.0, 1.0, 0.9688, 1.0, 0.9688, 0.5, 0.9688, 0.5, 0.9688, 1.0, 0.9375, 1.0, 0.9375, 0.5, 0.9375, 0.5, 0.9375, 1.0, 0.9062, 1.0, 0.9062, 0.5, 0.9062, 0.5, 0.9062, 1.0, 0.875, 1.0, 0.875, 0.5, 0.875, 0.5, 0.875, 1.0, 0.8438, 1.0, 0.8438, 0.5, 0.8438, 0.5, 0.8438, 1.0, 0.8125, 1.0, 0.8125, 0.5, 0.8125, 0.5, 0.8125, 1.0, 0.7812, 1.0, 0.7812, 0.5, 0.7812, 0.5, 0.7812, 1.0, 0.75, 1.0, 0.75, 0.5, 0.75, 0.5, 0.75, 1.0, 0.7188, 1.0, 0.7188, 0.5, 0.7188, 0.5, 0.7188, 1.0, 0.6875, 1.0, 0.6875, 0.5, 0.6875, 0.5, 0.6875, 1.0, 0.6562, 1.0, 0.6562, 0.5, 0.6562, 0.5, 0.6562, 1.0, 0.625, 1.0, 0.625, 0.5, 0.625, 0.5, 0.625, 1.0, 0.5938, 1.0, 0.5938, 0.5, 0.5938, 0.5, 0.5938, 1.0, 0.5625, 1.0, 0.5625, 0.5, 0.5625, 0.5, 0.5625, 1.0, 0.5312, 1.0, 0.5312, 0.5, 0.5312, 0.5, 0.5312, 1.0, 0.5, 1.0, 0.5, 0.5, 0.5, 0.5, 0.5, 1.0, 0.4688, 1.0, 0.4688, 0.5, 0.4688, 0.5, 0.4688, 1.0, 0.4375, 1.0, 0.4375, 0.5, 0.4375, 0.5, 0.4375, 1.0, 0.4062, 1.0, 0.4062, 0.5, 0.4062, 0.5, 0.4062, 1.0, 0.375, 1.0, 0.375, 0.5, 0.375, 0.5, 0.375, 1.0, 0.3438, 1.0, 0.3438, 0.5, 0.3438, 0.5, 0.3438, 1.0, 0.3125, 1.0, 0.3125, 0.5, 0.3125, 0.5, 0.3125, 1.0, 0.2812, 1.0, 0.2812, 0.5, 0.2812, 0.5, 0.2812, 1.0, 0.25, 1.0, 0.25, 0.5, 0.25, 0.5, 0.25, 1.0, 0.2188, 1.0, 0.2188, 0.5, 0.2188, 0.5, 0.2188, 1.0, 0.1875, 1.0, 0.1875, 0.5, 0.1875, 0.5, 0.1875, 1.0, 0.1562, 1.0, 0.1562, 0.5, 0.1562, 0.5, 0.1562, 1.0, 0.125, 1.0, 0.125, 0.5, 0.125, 0.5, 0.125, 1.0, 0.09375, 1.0, 0.09375, 0.5, 0.09375, 0.5, 0.09375, 1.0, 0.0625, 1.0, 0.0625, 0.5, 0.2968, 0.4854, 0.25, 0.49, 0.2032, 0.4854, 0.1582, 0.4717, 0.1167, 0.4496, 0.08029, 0.4197, 0.05045, 0.3833, 0.02827, 0.3418, 0.01461, 0.2968, 0.01, 0.25, 0.01461, 0.2032, 0.02827, 0.1582, 0.05045, 0.1167, 0.08029, 0.08029, 0.1167, 0.05045, 0.1582, 0.02827, 0.2032, 0.01461, 0.25, 0.01, 0.2968, 0.01461, 0.3418, 0.02827, 0.3833, 0.05045, 0.4197, 0.08029, 0.4496, 0.1167, 0.4717, 0.1582, 0.4854, 0.2032, 0.49, 0.25, 0.4854, 0.2968, 0.4717, 0.3418, 0.4496, 0.3833, 0.4197, 0.4197, 0.3833, 0.4496, 0.3418, 0.4717, 0.0625, 0.5, 0.0625, 1.0, 0.03125, 1.0, 0.03125, 0.5, 0.03125, 0.5, 0.03125, 1.0, 0.0, 1.0, 0.0, 0.5, 0.75, 0.49, 0.7968, 0.4854, 0.8418, 0.4717, 0.8833, 0.4496, 0.9197, 0.4197, 0.9496, 0.3833, 0.9717, 0.3418, 0.9854, 0.2968, 0.99, 0.25, 0.9854, 0.2032, 0.9717, 0.1582, 0.9496, 0.1167, 0.9197, 0.08029, 0.8833, 0.05045, 0.8418, 0.02827, 0.7968, 0.01461, 0.75, 0.01, 0.7032, 0.01461, 0.6582, 0.02827, 0.6167, 0.05045, 0.5803, 0.08029, 0.5504, 0.1167, 0.5283, 0.1582, 0.5146, 0.2032, 0.51, 0.25, 0.5146, 0.2968, 0.5283, 0.3418, 0.5504, 0.3833, 0.5803, 0.4197, 0.6167, 0.4496, 0.6582, 0.4717, 0.7032, 0.4854])
me_001.update()

# ---- objects
ob_light = bpy.data.objects.new('Light', light_light)
ob_camera = bpy.data.objects.new('Camera', cam_camera)
ob_x = bpy.data.objects.new('取っ手', me_x)
ob_x_1 = bpy.data.objects.new('円柱', me_001)

# ---- transforms, parenting, visibility, modifiers, constraints
ob_light.location = (4.076, 1.005, 5.904)
ob_light.rotation_euler = (0.6503, 0.05522, 1.866)
ob_light.lock_rotations_4d = False
ob_light.empty_display_type = 'ARROWS'
ob_light.color = (0.0, 0.0, 0.0, 0.0)
ob_light.lineart.crease_threshold = 0.0
ob_camera.location = (7.359, -6.926, 4.958)
ob_camera.rotation_euler = (1.109, 0.0, 0.8149)
ob_camera.lock_rotations_4d = False
ob_camera.empty_display_type = 'ARROWS'
ob_camera.color = (0.0, 0.0, 0.0, 0.0)
ob_camera.display_type = 'WIRE'
ob_camera.lineart.crease_threshold = 0.0
ob_x.location = (0.0, 0.0, 0.0)
ob_x.scale = (1.0, 0.7118, 1.0)
ob_x_1.location = (-0.4293, 0.4239, 4.934)
ob_x_1.rotation_euler = (0.0, 1.261, 3.142)
ob_x_1.scale = (1.619, 1.619, 1.619)

# ---- collection membership
col_collection.objects.link(ob_light)
col_collection.objects.link(ob_camera)
col_r.objects.link(ob_x)
col_r.objects.link(ob_x_1)

# ---- scene / render settings (as saved in the file)
scene.camera = ob_camera
scene.frame_start = 1; scene.frame_end = 250; scene.frame_set(1)
scene.render.engine = 'BLENDER_EEVEE_NEXT'
scene.cycles.sampling_pattern = 'TABULATED_SOBOL'
scene.view_settings.view_transform = 'Filmic'
bpy.context.view_layer.update()

